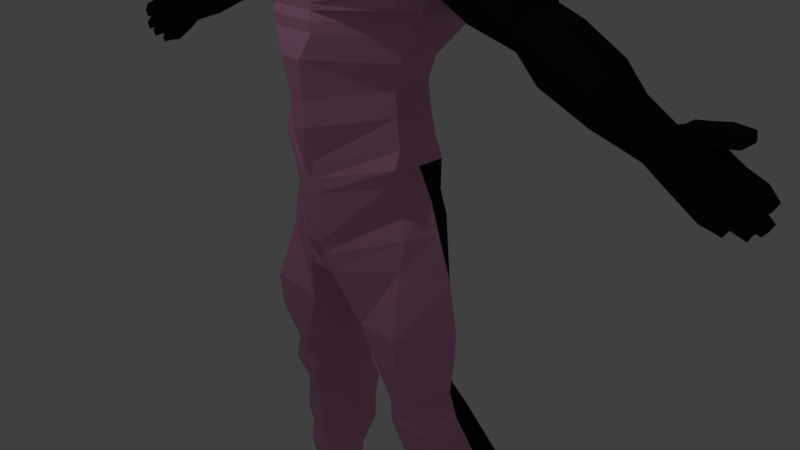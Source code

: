# Source: Lik.blend  (saved by Blender 2.77.0; exported with 4.5.12 LTS)
import bpy
from mathutils import Matrix  # noqa: F401  (used for matrix-valued properties, if any)

bpy.ops.wm.read_factory_settings(use_empty=True)
scene = bpy.context.scene
scene.name = 'Scene'

# ---- collections
col_collection_1 = bpy.data.collections.new('Collection 1'); scene.collection.children.link(col_collection_1)

# ---- materials (node trees are filled in below, after node groups)
mat_material = bpy.data.materials.new('Material')
mat_material.alpha_threshold = 0.0
mat_material.use_transparent_shadow = False
mat_material.diffuse_color = (1.0, 1.0, 1.0, 1.0)
mat_material.roughness = 0.5
mat_material.line_color = (0.0, 0.0, 0.0, 1.0)
mat_obrub_na_kacigi = bpy.data.materials.new('obrub_na_kacigi')
mat_obrub_na_kacigi.alpha_threshold = 0.0
mat_obrub_na_kacigi.use_transparent_shadow = False
mat_obrub_na_kacigi.diffuse_color = (0.02365, 0.02365, 0.02365, 1.0)
mat_obrub_na_kacigi.roughness = 0.5
mat_kaciga_staklo = bpy.data.materials.new('Kaciga_staklo')
mat_kaciga_staklo.alpha_threshold = 0.0
mat_kaciga_staklo.use_transparent_shadow = False
mat_kaciga_staklo.diffuse_color = (0.8, 0.05624, 0.08396, 1.0)
mat_kaciga_staklo.specular_color = (0.8941, 0.9004, 1.0)
mat_kaciga_staklo.roughness = 0.5
mat_kaciga = bpy.data.materials.new('Kaciga')
mat_kaciga.alpha_threshold = 0.0
mat_kaciga.use_transparent_shadow = False
mat_kaciga.diffuse_color = (0.01341, 0.01341, 0.01341, 1.0)
mat_kaciga.roughness = 0.5
mat_tjelo = bpy.data.materials.new('TJelo')
mat_tjelo.alpha_threshold = 0.0
mat_tjelo.use_transparent_shadow = False
mat_tjelo.diffuse_color = (0.8, 0.3647, 0.6009, 1.0)
mat_tjelo.roughness = 0.5

# ---- material node trees

# ---- world
world_world = bpy.data.worlds.new('World'); scene.world = world_world
world_world.color = (0.05088, 0.05088, 0.05088)
world_world.use_sun_shadow = False
world_world.sun_shadow_jitter_overblur = 0.0
world_world.cycles.sampling_method = 'MANUAL'

# ---- cameras
cam_camera = bpy.data.cameras.new('Camera')
cam_camera.clip_end = 100.0
cam_camera.lens = 35.0
cam_camera.sensor_width = 32.0
cam_camera.sensor_height = 18.0
cam_camera.ortho_scale = 7.314
cam_camera.dof.focus_distance = 0.0
cam_camera.dof.aperture_fstop = 128.0

# ---- lights
light_lamp = bpy.data.lights.new('Lamp', 'POINT')
light_lamp.transmission_factor = 0.0
light_lamp.cutoff_distance = 30.0
light_lamp.energy = 100.0
light_lamp.shadow_buffer_clip_start = 1.001
light_lamp.shadow_soft_size = 0.1
light_lamp.shadow_maximum_resolution = 0.006
light_lamp.use_absolute_resolution = True

# ---- meshes
me_cube = bpy.data.meshes.new('Cube')
me_cube.from_pydata([(0.5657, -0.01314, 2.631), (0.2918, 0.4721, 2.649), (0.5851, -0.3471, 2.725), (0.6423, -0.01226, 2.809), (0.3321, 0.5176, 2.782), (0.6931, 0.008465, 3.016), (0.357, 0.5659, 2.991), (0.4015, -0.8547, 2.204), (0.362, 0.6252, 3.216), (0.7075, 0.06392, 3.238), (0.3411, 0.5631, 3.592), (0.6645, 0.02997, 3.622), (0.612, -0.008062, 3.802), (0.3148, 0.4834, 3.772), (0.528, -0.03793, 3.957), (0.2728, 0.3918, 3.926), (0.4101, -0.08785, 4.087), (0.2138, 0.2735, 4.054), (0.6983, 0.07775, 3.427), (0.3578, 0.628, 3.4), (0.203, -1.033, 1.91), (0.256, 0.4398, 2.538), (0.491, 0.001134, 2.459), (0.0266, -0.1762, 4.27), (0.09992, -0.1758, 4.254), (0.2479, -0.1461, 4.191), (0.05155, -0.1162, 4.248), (0.1297, 0.07229, 4.17), (0.4126, 0.07797, 2.388), (0.2254, 0.4382, 2.438), (0.1413, -0.7077, 1.969), (0.3285, -0.3531, 2.186), (0.438, -0.553, 2.186), (0.3481, 0.5365, 2.87), (0.2597, -0.1592, 2.315), (0.102, -0.4282, 2.186), (0.2101, 0.4373, 2.387), (0.3608, 0.6382, 3.306), (0.385, 0.2693, 2.438), (0.3925, -0.2084, 4.091), (0.3121, 0.4993, 2.713), (0.3609, 0.5981, 3.116), (0.5757, 0.2903, 2.79), (0.2975, 0.4422, 3.852), (0.6196, 0.3205, 3.001), (0.3281, 0.5216, 3.685), (0.6294, 0.3784, 3.228), (0.1776, 0.1915, 4.112), (0.09675, -0.1919, 4.255), (0.5925, 0.317, 3.61), (0.2364, -0.205, 4.194), (0.2438, 0.3348, 3.993), (0.5465, 0.2467, 3.792), (0.473, 0.1675, 3.947), (0.3698, 0.06279, 4.076), (0.6218, 0.3854, 3.415), (0.3516, 0.6009, 3.496), (0.5062, 0.2564, 2.649), (0.3633, -0.8209, 2.03), (0.2254, -1.088, 2.084), (0.2726, 0.4482, 2.59), (0.08942, -0.1529, 4.252), (0.03305, -0.1565, 4.264), (0.2241, -0.06211, 4.184), (0.08335, -0.04377, 4.218), (0.4428, 0.2401, 2.528), (0.2588, -0.556, 2.069), (0.3903, -0.5, 2.122), (0.2408, 0.4391, 2.488), (0.1764, -0.9289, 1.846), (0.3677, 0.1442, 2.389), (0.6727, -0.004784, 2.899), (0.6055, -0.01477, 2.726), (0.7044, 0.0304, 3.137), (0.7047, 0.08704, 3.331), (0.6386, 0.009325, 3.715), (0.5775, -0.02341, 3.883), (0.47, -0.05746, 4.025), (0.3391, -0.1203, 4.142), (0.6857, 0.05306, 3.525), (0.5264, -0.007723, 2.537), (0.05823, -0.1795, 4.266), (0.1603, -0.1648, 4.23), (0.4547, 0.02563, 2.406), (0.3725, -0.1311, 2.3), (0.4672, -0.2667, 2.341), (0.6809, -0.2623, 3.438), (0.5944, -0.2719, 3.808), (0.3546, 0.2907, 2.402), (0.1925, -0.305, 2.259), (0.6034, 0.3027, 2.879), (0.5416, 0.277, 2.718), (0.6273, 0.3452, 3.127), (0.6272, 0.3989, 3.319), (0.5698, 0.2805, 3.704), (0.5163, 0.2107, 3.873), (0.4223, 0.118, 4.015), (0.3068, 0.002541, 4.132), (0.611, 0.353, 3.513), (0.4723, 0.2402, 2.585), (0.06053, -0.1653, 4.262), (0.1443, -0.1182, 4.226), (0.4146, 0.2513, 2.479), (0.3181, -0.7477, 1.964), (0.3145, -0.004834, 2.358), (0.4524, -0.2123, 4.03), (0.323, -0.2101, 4.146), (0.5052, -0.2838, 2.452), (0.4252, -0.2281, 2.282), (0.226, -0.4194, 4.198), (0.2613, -0.367, 4.197), (0.1839, -0.3407, 4.233), (0.2949, -0.4942, 4.151), (0.1332, -0.2716, 4.255), (0.1163, -0.3073, 4.257), (0.13, -0.3299, 4.256), (0.06683, -0.2943, 4.268), (0.09201, -0.3104, 4.267), (0.06261, -0.2653, 4.27), (0.6126, -1.003, 3.361), (0.06218, -0.3, 4.271), (0.7174, -0.3421, 3.438), (0.3594, -0.2899, 4.146), (0.7, -0.5616, 3.449), (0.4289, -0.2882, 4.091), (0.4113, -0.4227, 4.096), (0.5468, -0.3137, 3.962), (0.5292, -0.4942, 3.966), (0.6308, -0.3516, 3.808), (0.6132, -0.561, 3.814), (0.6871, -0.5658, 3.545), (0.6834, -0.3572, 3.631), (0.5761, -0.9429, 3.645), (0.4712, -0.4568, 4.035), (0.6658, -0.5675, 3.64), (0.7274, -0.3642, 3.246), (0.7108, -0.5533, 3.255), (0.5534, -0.9043, 3.734), (0.7082, -0.4181, 3.031), (0.6859, -0.5696, 3.039), (0.4566, -0.7101, 3.968), (0.6557, -0.4366, 2.826), (0.6301, -0.5878, 2.825), (0.5156, -0.6561, 2.334), (0.5822, -0.3964, 2.59), (0.5948, -0.972, 3.551), (0.5581, -0.5235, 2.522), (0.3339, -1.331, 2.897), (0.4888, -0.292, 4.03), (0.6847, -0.4318, 2.919), (0.6585, -0.5827, 2.926), (0.3632, -1.249, 3.367), (0.438, -0.9344, 2.204), (0.4765, -1.008, 2.423), (0.6215, -0.4268, 2.725), (0.02617, -0.1856, 4.27), (0.4059, -0.621, 4.037), (0.5976, -0.5645, 2.701), (0.3043, -1.303, 2.512), (0.7234, -0.3956, 3.145), (0.7056, -0.5638, 3.152), (0.3621, -1.294, 3.173), (0.5104, -0.234, 3.962), (0.5115, -1.079, 2.636), (0.539, -1.104, 2.793), (0.7241, -0.3408, 3.341), (0.6469, -0.2775, 3.631), (0.7071, -0.549, 3.351), (0.2988, -0.9988, 3.89), (0.6909, -0.2845, 3.246), (0.6717, -0.3383, 3.031), (0.5638, -1.099, 2.92), (0.5906, -1.081, 3.044), (0.6193, -0.3569, 2.826), (0.6575, -0.3566, 3.723), (0.4792, -0.5764, 2.334), (0.5458, -0.3167, 2.59), (0.6399, -0.569, 3.73), (0.6482, -0.352, 2.919), (0.3294, -1.116, 3.732), (0.3535, -0.5552, 4.097), (0.6876, -0.2611, 3.341), (0.245, -0.8341, 4.032), (0.6108, -1.054, 3.16), (0.621, -0.2769, 3.723), (0.6161, -1.027, 3.264), (0.3434, -0.4064, 4.15), (0.5301, -0.8593, 3.816), (0.5963, -0.3385, 3.887), (0.4999, -0.7978, 3.893), (0.5787, -0.5234, 3.892), (0.1819, -0.6584, 4.147), (0.6682, -0.2729, 3.535), (0.6062, -0.9884, 3.457), (0.0569, -0.1881, 4.267), (0.6869, -0.3158, 3.145), (0.5599, -0.2588, 3.887), (0.1539, -0.1974, 4.231), (0.2728, -0.2847, 4.194), (0.1431, -0.5296, 4.196), (0.107, -0.4079, 4.235), (0.08165, -0.3341, 4.257), (0.3596, -1.227, 3.459), (0.353, -1.2, 3.551), (0.2842, -1.24, 2.293), (0.2151, -0.7535, 4.093), (0.274, -0.9192, 3.963), (0.316, -1.063, 3.813), (0.3423, -1.162, 3.643), (0.3653, -1.271, 3.276), (0.3498, -1.316, 3.048), (0.3198, -1.33, 2.715), (0.2618, -1.168, 2.084), (0.7046, -0.3526, 3.535), (0.5416, -0.3636, 2.452), (0.09188, -0.2906, 4.265), (0.1614, -0.3506, 4.235), (0.09334, -0.2678, 4.267), (0.1903, -0.2771, 4.231), (0.4799, -0.5802, 2.277), (0.5073, -0.2723, 2.43), (0.2495, -0.3575, 4.246), (0.3363, -0.399, 4.196), (0.2681, -0.2732, 4.223), (0.1677, -0.3293, 4.284), (0.1108, -0.3172, 4.308), (0.1243, -0.2597, 4.286), (0.0706, -0.2971, 4.32), (0.03907, -0.2866, 4.324), (0.05165, -0.2533, 4.302), (0.7133, -0.5714, 3.455), (0.7208, -0.5592, 3.352), (0.7257, -0.3323, 3.445), (0.6997, -0.5755, 3.557), (0.4081, -0.417, 4.139), (0.4715, -0.4369, 4.075), (0.4288, -0.2768, 4.117), (0.5328, -0.4942, 4.002), (0.5851, -0.5271, 3.923), (0.5502, -0.3031, 3.984), (0.6216, -0.5671, 3.841), (0.6497, -0.5766, 3.752), (0.6366, -0.3421, 3.826), (0.6771, -0.5764, 3.657), (0.6908, -0.3479, 3.643), (0.7247, -0.5649, 3.25), (0.7193, -0.5771, 3.142), (0.7361, -0.3551, 3.247), (0.6984, -0.5843, 3.022), (0.6694, -0.5984, 2.903), (0.7163, -0.4105, 3.025), (0.6394, -0.6038, 2.796), (0.6051, -0.5795, 2.665), (0.6623, -0.4296, 2.815), (0.5633, -0.5352, 2.475), (0.5184, -0.6645, 2.277), (0.5866, -0.3882, 2.572), (0.6921, -0.4246, 2.91), (0.6271, -0.4195, 2.711), (0.7319, -0.3874, 3.143), (0.7327, -0.331, 3.345), (0.6641, -0.3473, 3.738), (0.6011, -0.3286, 3.907), (0.4905, -0.2807, 4.055), (0.3573, -0.2785, 4.173), (0.3978, -0.8744, 2.14), (0.4363, -0.9587, 2.14), (0.2116, -1.121, 2.012), (0.5448, -0.3544, 2.43), (0.2501, -1.205, 2.012), (0.7127, -0.3432, 3.545), (0.08329, -0.2558, 4.298), (0.1831, -0.2654, 4.262), (0.9226, 0.06258, -0.8065), (0.9226, -0.4297, -0.8065), (1.04, 0.05932, -0.5053), (1.04, -0.4789, -0.5053), (0.9335, -0.4295, -1.126), (0.9335, 0.09196, -1.126), (0.9821, 0.1246, -1.487), (0.9821, -0.4295, -1.487), (0.9872, -0.5188, -1.7), (0.9872, 0.1845, -1.63), (0.9452, 0.2486, -2.171), (0.8568, -0.3113, -2.171), (0.8784, 0.3503, -3.15), (0.9859, -0.4675, -2.998), (0.1034, 0.3995, -0.9783), (0.1034, -1.056, -0.9783), (0.1524, 0.3766, -0.5053), (0.1524, -1.106, -0.5053), (0.1047, -1.056, -1.297), (0.1047, 0.4419, -1.297), (0.1101, 0.5018, -1.641), (0.1101, -0.9377, -1.712), (0.1107, 0.5018, -1.802), (0.1107, -0.9403, -1.933), (0.1198, 0.5954, -2.254), (0.1198, -0.9236, -2.742), (0.1934, 0.4376, -3.15), (0.1934, -0.8537, -3.15), (1.195, 0.3276, -0.2096), (1.195, -0.4165, -0.2096), (0.307, 0.6506, -0.2096), (0.307, -1.043, -0.2096), (1.189, 0.4309, -0.08125), (1.189, -0.4279, -0.08125), (0.3015, 0.7538, -0.08125), (0.3014, -1.055, -0.08125), (1.262, 0.2639, -0.08797), (1.262, -0.2751, -0.08797), (1.19, 0.4703, 0.02626), (1.19, -0.4109, 0.02626), (0.3026, 0.7933, 0.02626), (0.3026, -1.038, 0.02626), (1.308, 0.4703, 0.01954), (1.308, -0.4109, 0.01954), (1.191, 0.5439, 0.09988), (1.191, -0.6501, 0.09988), (0.3034, 0.8669, 0.09988), (0.3034, -1.046, 0.09988), (1.325, 0.5439, 0.1137), (1.325, -0.4186, 0.1137), (1.249, 0.7472, 0.3246), (1.249, -0.7457, 0.3491), (0.3609, 0.9056, 0.3246), (0.3609, -1.07, 0.3491), (1.377, 0.2842, 0.3228), (1.368, 0.8653, 0.7436), (1.368, -0.9267, 0.7436), (0.4798, 0.9792, 0.7436), (0.4798, -1.082, 0.7436), (1.522, 0.5673, 0.7369), (1.522, -0.6621, 0.7369), (2.163, 0.3021, 0.7705), (2.163, -0.4715, 0.8549), (1.276, 0.8549, 1.052), (1.276, -0.8366, 1.052), (0.388, 1.074, 1.052), (0.388, -0.9366, 1.052), (1.43, 0.6886, 1.045), (1.43, -0.6719, 1.045), (1.928, 0.2747, 1.052), (1.928, -0.3498, 1.052), (1.058, 0.932, 1.322), (1.036, -0.7552, 1.302), (1.19, 0.7701, 1.31), (1.19, -0.7552, 1.295), (1.688, 0.3253, 1.317), (1.688, -0.2081, 1.302), (0.5869, 0.8894, 1.505), (0.5869, -0.5694, 1.505), (0.7415, 0.745, 1.499), (0.7415, -0.5694, 1.499), (1.239, 0.3737, 1.505), (1.239, -0.2294, 1.505), (0.2529, 0.8565, 1.631), (0.2529, -0.5331, 1.632), (0.4074, 0.8565, 1.624), (0.4074, -0.5331, 1.626), (0.9047, 0.5142, 1.631), (0.7663, -0.1757, 1.632), (0.1739, 0.7073, 1.767), (0.1858, -0.44, 1.811), (0.3284, 0.7073, 1.76), (0.2842, -0.4262, 1.794), (0.6413, 0.3645, 1.767), (0.4681, -0.1954, 1.801), (-0.0004168, 0.5424, 1.89), (0.2071, 0.3848, 1.874), (0.3892, 0.08688, 1.879), (0.2748, -0.2669, 1.845), (0.319, 0.2041, 2.351), (0.1873, -0.218, 2.243), (1.006, -0.4006, -2.602), (0.9559, 0.3416, -2.52), (0.1365, 0.6406, -2.616), (0.1365, -0.8918, -2.939), (1.005, 0.1978, -1.748), (1.005, -0.4426, -1.781), (0.1127, -0.9518, -2.114), (0.1127, 0.5264, -1.92), (1.435, -0.4735, 0.3372), (0.9596, -0.1224, -1.764), (0.9872, -0.1671, -1.665), (1.109, -0.07012, -2.171), (1.371, -0.01942, -3.15), (0.1934, -0.05298, -3.15), (1.228, -0.0656, -2.561), (1.661, 0.6569, -8.713), (1.668, -0.1346, -8.744), (1.325, 0.7248, -8.72), (1.371, -0.1683, -8.747), (1.735, 0.4598, -8.713), (1.109, 0.4262, -8.72), (0.8741, 0.6465, -5.375), (0.7432, 0.2024, -5.593), (0.9251, -0.3193, -5.849), (1.281, -0.2029, -5.787), (1.474, 0.2378, -5.566), (1.12, 0.6102, -5.388), (0.6788, -0.03039, -5.113), (1.265, -0.415, -5.298), (1.506, 0.002368, -5.093), (1.097, 0.3506, -4.922), (0.7764, 0.3943, -4.904), (0.7896, -0.4535, -5.278), (1.665, 0.6289, -9.392), (1.697, -1.016, -9.453), (1.329, 0.6968, -9.399), (1.406, -1.038, -9.447), (1.802, -0.02098, -9.398), (1.102, -0.05397, -9.399), (1.365, -0.3795, -8.902), (1.426, -0.7498, -9.032), (1.406, -0.884, -9.127), (1.398, -0.9952, -9.243), (1.403, -1.049, -9.345), (1.695, -1.025, -9.353), (1.689, -0.9668, -9.253), (1.667, -0.8562, -9.137), (1.631, -0.7228, -9.039), (1.662, -0.3427, -8.904), (1.8, 0.06382, -9.284), (1.8, 0.144, -9.168), (1.796, 0.2208, -9.053), (1.763, 0.3, -8.94), (1.73, 0.3799, -8.826), (1.13, 0.3464, -8.833), (1.102, 0.2665, -8.946), (1.073, 0.1866, -9.06), (1.08, 0.1068, -9.173), (1.081, 0.02708, -9.286), (1.326, 0.7381, -8.833), (1.326, 0.7594, -8.946), (1.327, 0.7653, -9.06), (1.328, 0.7679, -9.173), (1.328, 0.7497, -9.286), (1.662, 0.6702, -8.826), (1.663, 0.6915, -8.94), (1.663, 0.6974, -9.053), (1.664, 0.7, -9.166), (1.665, 0.6818, -9.279), (1.29, 0.7095, -8.433), (1.347, -0.04772, -8.469), (1.133, 0.4057, -8.448), (1.641, -0.0117, -8.46), (1.74, 0.4388, -8.44), (1.614, 0.6601, -8.427), (1.056, 0.3304, -7.646), (1.574, 0.06058, -7.704), (1.733, 0.3616, -7.634), (1.501, 0.7205, -7.575), (1.223, 0.7173, -7.575), (1.288, 0.005658, -7.728), (0.9085, 0.2932, -7.159), (1.615, 0.0002525, -7.268), (1.811, 0.3256, -7.134), (1.19, -0.06371, -7.309), (0.7787, 0.2355, -5.999), (1.514, -0.0676, -6.208), (1.721, 0.2688, -5.974), (0.9757, 0.7667, -5.809), (1.052, -0.1625, -6.277), (1.277, 0.7106, -8.331), (1.338, -0.0446, -8.377), (1.12, 0.3984, -8.351), (1.631, -0.007388, -8.366), (1.746, 0.4314, -8.343), (1.597, 0.6459, -8.326), (1.493, 0.8979, -7.033), (1.098, 0.8997, -7.031), (1.33, 0.7434, -5.821), (1.041, 0.945, -6.21), (1.075, 0.9019, -6.593), (1.119, -0.1475, -6.619), (1.153, -0.06934, -6.91), (0.8752, 0.2772, -6.739), (0.8408, 0.2485, -6.398), (1.545, -0.003187, -6.865), (1.545, -0.06776, -6.563), (1.826, 0.3066, -6.721), (1.813, 0.2799, -6.376), (1.418, 0.8942, -6.599), (1.391, 0.9301, -6.218), (0.5834, -0.03275, -4.759), (1.134, -0.4319, -4.909), (1.383, 0.0006051, -4.743), (0.9522, 0.3578, -4.604), (0.6627, 0.4109, -4.59), (0.8589, -0.5277, -4.863), (0.4679, -0.03803, -4.258), (1.107, -0.6869, -4.213), (1.453, -0.002143, -4.246), (0.9696, 0.3856, -4.143), (0.5265, 0.454, -4.133), (0.6253, -0.5933, -4.327), (0.3332, -0.04213, -3.852), (1.11, -0.713, -3.773), (1.475, -0.00422, -3.844), (0.9488, 0.4082, -3.774), (0.3734, 0.4897, -3.766), (0.465, -0.6415, -3.875), (-0.00214, 4.043, 9.391), (-0.0266, -0.1762, 4.27), (-0.05155, -0.1162, 4.248), (0.0, 0.5171, 2.425), (0.0, -0.7708, 1.924), (0.0, 0.6123, 2.781), (0.0, 0.672, 2.987), (0.0, 0.7316, 3.21), (0.0, 0.676, 3.581), (0.0, 0.5972, 3.76), (0.0, 0.5087, 3.912), (0.0, 0.3939, 4.04), (0.0, 0.7331, 3.391), (0.0, 0.5665, 2.645), (-0.03305, -0.1565, 4.264), (0.0, -0.1728, 4.27), (-0.08335, -0.04377, 4.218), (0.0, -0.09439, 4.246), (0.0, 0.1521, 4.161), (0.0, 0.5299, 2.527), (0.0, -1.126, 1.858), (-0.05823, -0.1795, 4.266), (-0.06053, -0.1653, 4.262), (0.0, 0.5106, 2.373), (0.0, -0.4841, 2.145), (0.0, 0.635, 2.867), (0.0, 0.5931, 2.712), (0.0, 0.709, 3.111), (0.0, 0.7397, 3.298), (0.0, 0.6347, 3.673), (0.0, 0.5573, 3.839), (0.0, 0.4535, 3.979), (0.0, 0.3026, 4.099), (0.0, 0.7119, 3.486), (0.0, 0.5422, 2.582), (0.0, -0.1472, 4.263), (0.0, 0.0004396, 4.213), (0.0, 0.5235, 2.476), (0.0, -1.003, 1.797), (0.0, -0.7529, 4.144), (-0.06261, -0.2653, 4.27), (0.0, -0.2943, 4.271), (0.0, -1.094, 3.887), (0.0, -1.33, 3.459), (-0.02617, -0.1856, 4.27), (0.0, -1.394, 2.435), (0.0, -1.421, 2.665), (0.0, -1.426, 2.881), (0.0, -1.415, 3.049), (0.0, -0.8656, 4.089), (0.0, -0.9503, 4.028), (0.0, -1.396, 3.18), (0.0, -1.376, 3.282), (0.0, -1.155, 3.811), (0.0, -1.21, 3.729), (0.0, -1.194, 2.026), (0.0, -1.026, 3.96), (0.0, -1.298, 3.549), (0.0, -1.355, 3.37), (-0.0569, -0.1881, 4.267), (0.0, -0.1847, 4.27), (0.0, -0.5932, 4.195), (0.0, -0.3493, 4.257), (0.0, -1.258, 3.641), (0.0, -1.341, 2.22), (0.0, -1.273, 2.026), (0.0, -0.3006, 4.268), (0.0, -0.4407, 4.235), (0.0, -0.2644, 4.27), (-0.05165, -0.2533, 4.302), (0.0, -0.281, 4.324), (0.0, -1.233, 1.951), (0.0, -1.317, 1.951), (-0.08329, -0.2558, 4.298), (0.0, -0.2524, 4.302), (0.0, 0.3995, -1.0), (0.0, -1.056, -1.0), (0.0, 0.3766, -0.5053), (0.0, -1.106, -0.5053), (0.0, 0.4419, -1.319), (0.0, -1.056, -1.319), (0.0, 0.5018, -1.661), (0.0, -1.002, -1.703), (0.0, 0.5018, -1.824), (0.0, -0.9403, -1.955), (0.0, 0.5954, -2.276), (0.0, -0.9236, -2.764), (0.0, 0.4376, -3.063), (0.0, -0.8537, -3.148), (0.0, 0.6506, -0.2096), (0.0, -1.043, -0.2096), (0.0, 0.7538, -0.08125), (0.0, -1.055, -0.08125), (0.0, 0.7933, 0.02626), (0.0, -1.038, 0.02626), (0.0, 0.8669, 0.09988), (0.0, -1.046, 0.09988), (0.0, 0.9056, 0.3246), (0.0, -1.07, 0.3491), (0.0, 0.9792, 0.7436), (0.0, -1.082, 0.7436), (0.0, 1.074, 1.052), (0.0, -0.9366, 1.052), (0.0, 1.066, 1.317), (0.0, -0.7552, 1.302), (0.0, 1.045, 1.383), (0.0, -0.6578, 1.391), (0.0, 0.9887, 1.505), (0.0, -0.5694, 1.505), (0.0, 0.8565, 1.631), (0.0, -0.5331, 1.632), (0.0, 0.7073, 1.767), (0.0, -0.44, 1.811), (0.0, 0.5428, 1.89), (0.0, 0.4139, 2.392), (0.0, -0.4286, 2.162), (0.0, 0.6406, -2.633), (0.0, -0.7977, -2.956), (0.0, 0.5264, -1.941), (0.0, -0.9518, -2.136), (0.0, -0.05298, -3.103), (0.00214, 4.043, 9.391), (0.0, 0.4807, 2.01), (0.0, -0.4371, 1.864), (0.2311, -0.2424, 1.927), (0.1036, 0.3993, 2.016), (0.3541, 0.1455, 1.998), (0.09292, -0.4343, 1.87), (2.398, -0.2728, -0.1562), (2.02, 0.3021, 0.828), (3.78, -0.1661, -0.895), (1.522, 0.6915, 0.7369), (2.02, 0.1912, 0.7436), (1.435, -0.6279, 0.3372), (3.95, -0.2221, -0.5423), (3.95, 0.02989, -0.5421), (3.865, -0.3038, -0.7074), (3.865, 0.1185, -0.7072), (3.757, 0.02728, -0.9175), (2.581, -0.3215, 0.2739), (2.371, 0.1153, -0.1844), (2.581, 0.09103, 0.2739), (2.462, 0.2544, 0.08282), (2.462, -0.4504, 0.08282), (2.887, -0.2989, 0.1731), (3.368, -0.2763, -0.09169), (2.619, 0.09452, -0.4701), (3.212, 0.06976, -0.7383), (2.887, 0.07963, 0.1731), (3.368, 0.06821, -0.09169), (3.236, -0.2107, -0.714), (2.645, -0.2434, -0.4439), (3.321, 0.1949, -0.3546), (2.791, 0.2259, -0.05832), (3.321, -0.3858, -0.3546), (2.791, -0.4194, -0.05832), (3.621, -0.2485, -0.3543), (3.488, 0.04426, -0.8284), (3.621, 0.04884, -0.3543), (3.512, -0.1847, -0.8051), (3.595, 0.1523, -0.532), (3.595, -0.3401, -0.532), (1.871, -0.3734, 0.03266), (1.991, 0.4546, 0.4108), (1.991, -0.5566, 0.4108), (2.332, -0.3967, 0.6612), (1.829, 0.2868, 0.01139), (2.332, 0.228, 0.6612), (4.356, -0.1443, -1.29), (4.621, -0.177, -0.7251), (4.621, -0.00294, -0.7251), (4.486, -0.194, -1.009), (4.486, 0.0181, -1.009), (4.319, 0.005169, -1.296), (3.958, -0.1594, -1.021), (4.057, -0.27, -0.8004), (3.93, 0.02046, -1.048), (4.379, -0.2082, -0.5965), (4.379, 0.01977, -0.5963), (4.056, 0.08753, -0.8003), (4.106, -0.2221, -0.4575), (4.106, 0.0298, -0.4573), (4.256, -0.2083, -0.4309), (4.256, 0.01968, -0.4308), (4.015, 0.02988, -0.52), (4.279, 0.01975, -0.5843), (4.279, -0.2082, -0.5845), (4.015, -0.2221, -0.5202), (4.644, -0.2079, -0.4066), (4.644, 0.01999, -0.4065), (4.645, 0.02007, -0.5216), (4.645, -0.2079, -0.5217), (4.44, -0.2081, -0.3931), (4.44, 0.01984, -0.3929), (4.418, 0.01991, -0.5673), (4.418, -0.208, -0.5674), (4.644, -0.2079, -0.4066), (4.644, 0.01999, -0.4065), (4.645, 0.02007, -0.5216), (4.645, -0.2079, -0.5217), (4.687, -0.1414, -0.4398), (4.687, -0.04645, -0.4398), (4.687, -0.04642, -0.4877), (4.687, -0.1414, -0.4878), (4.554, 0.007582, -0.8807), (4.554, -0.1855, -0.8807), (4.402, 0.01164, -1.148), (4.421, -0.1692, -1.157), (4.834, -0.177, -0.8127), (4.834, -0.00294, -0.8127), (4.766, 0.007582, -0.9412), (4.766, -0.1855, -0.9412), (4.719, -0.194, -1.132), (4.719, 0.0181, -1.132), (4.787, 0.007582, -1.003), (4.787, -0.1855, -1.003), (4.666, -0.1729, -1.117), (4.666, -0.001312, -1.117), (4.599, -0.006542, -1.224), (4.614, -0.1527, -1.237), (4.463, -0.1248, -1.322), (4.436, -0.01688, -1.318), (4.496, -0.01221, -1.242), (4.509, -0.1427, -1.229), (4.566, -0.1088, -1.357), (4.548, -0.03494, -1.345), (4.589, -0.03174, -1.306), (4.598, -0.1211, -1.298), (4.831, -0.1459, -1.224), (4.831, -0.02607, -1.224), (4.784, -0.02973, -1.29), (4.794, -0.1318, -1.307), (4.908, -0.1591, -1.208), (4.908, -0.01719, -1.208), (4.953, -0.02422, -1.122), (4.953, -0.1534, -1.122), (4.96, -0.1527, -0.928), (4.96, -0.02701, -0.928), (4.911, -0.01941, -1.021), (4.911, -0.1588, -1.021)], [(576, 572), (632, 634), (632, 635), (332, 634)], [(0, 176, 107, 80), (0, 80, 99, 57), (0, 57, 91, 72), (0, 72, 2, 176), (1, 57, 99, 60), (1, 60, 537, 516), (1, 516, 529, 40), (1, 40, 91, 57), (3, 173, 2, 72), (3, 72, 91, 42), (3, 42, 90, 71), (3, 71, 178, 173), (4, 42, 91, 40), (4, 40, 529, 508), (4, 508, 528, 33), (4, 33, 90, 42), (5, 170, 178, 71), (5, 71, 90, 44), (5, 44, 92, 73), (5, 73, 195, 170), (6, 44, 90, 33), (6, 33, 528, 509), (6, 509, 530, 41), (6, 41, 92, 44), (8, 46, 92, 41), (8, 41, 530, 510), (8, 510, 531, 37), (8, 37, 93, 46), (9, 169, 195, 73), (9, 73, 92, 46), (9, 46, 93, 74), (9, 74, 181, 169), (10, 49, 98, 56), (10, 56, 536, 511), (10, 511, 532, 45), (10, 45, 94, 49), (11, 166, 192, 79), (11, 79, 98, 49), (11, 49, 94, 75), (11, 75, 184, 166), (12, 87, 184, 75), (12, 75, 94, 52), (12, 52, 95, 76), (12, 76, 196, 87), (13, 52, 94, 45), (13, 45, 532, 512), (13, 512, 533, 43), (13, 43, 95, 52), (14, 162, 196, 76), (14, 76, 95, 53), (14, 53, 96, 77), (14, 77, 105, 162), (15, 53, 95, 43), (15, 43, 533, 513), (15, 513, 534, 51), (15, 51, 96, 53), (16, 39, 105, 77), (16, 77, 96, 54), (16, 54, 97, 78), (16, 78, 106, 39), (17, 54, 96, 51), (17, 51, 534, 514), (17, 514, 535, 47), (17, 47, 97, 54), (18, 86, 181, 74), (18, 74, 93, 55), (18, 55, 98, 79), (18, 79, 192, 86), (19, 55, 93, 37), (19, 37, 531, 515), (19, 515, 536, 56), (19, 56, 98, 55), (20, 523, 541, 69), (20, 69, 103, 58), (20, 58, 7, 59), (20, 59, 558, 523), (21, 65, 102, 68), (21, 68, 540, 522), (21, 522, 537, 60), (21, 60, 99, 65), (22, 85, 108, 83), (22, 83, 102, 65), (22, 65, 99, 80), (22, 80, 107, 85), (23, 518, 563, 155), (23, 155, 194, 81), (23, 81, 100, 62), (23, 62, 538, 518), (24, 48, 197, 82), (24, 82, 101, 61), (24, 61, 100, 81), (24, 81, 194, 48), (25, 50, 106, 78), (25, 78, 97, 63), (25, 63, 101, 82), (25, 82, 197, 50), (26, 61, 101, 64), (26, 64, 539, 520), (26, 520, 538, 62), (26, 62, 100, 61), (27, 63, 97, 47), (27, 47, 535, 521), (27, 521, 539, 64), (27, 64, 101, 63), (28, 84, 104, 70), (28, 70, 88, 38), (28, 38, 102, 83), (28, 83, 108, 84), (29, 38, 88, 36), (29, 36, 526, 506), (29, 506, 540, 68), (29, 68, 102, 38), (30, 507, 527, 35), (30, 35, 89, 66), (30, 66, 103, 69), (30, 69, 541, 507), (31, 66, 89, 34), (31, 34, 104, 84), (31, 84, 108, 67), (31, 67, 103, 66), (32, 58, 103, 67), (32, 67, 108, 85), (32, 85, 107, 175), (32, 175, 7, 58), (217, 118, 229, 271), (204, 567, 568, 212), (204, 212, 152, 153), (204, 153, 163, 158), (204, 158, 548, 567), (211, 549, 548, 158), (211, 158, 163, 164), (211, 164, 171, 147), (211, 147, 550, 549), (210, 551, 550, 147), (210, 147, 171, 172), (210, 172, 183, 161), (210, 161, 554, 551), (209, 555, 554, 161), (209, 161, 183, 185), (209, 185, 119, 151), (209, 151, 561, 555), (208, 566, 560, 203), (208, 203, 145, 132), (208, 132, 137, 179), (208, 179, 557, 566), (207, 556, 557, 179), (207, 179, 137, 187), (207, 187, 189, 168), (207, 168, 545, 556), (206, 559, 545, 168), (206, 168, 189, 140), (206, 140, 156, 182), (206, 182, 553, 559), (205, 552, 553, 182), (205, 182, 156, 180), (205, 180, 112, 191), (205, 191, 542, 552), (202, 546, 561, 151), (202, 151, 119, 193), (202, 193, 145, 203), (202, 203, 560, 546), (201, 565, 570, 200), (201, 200, 216, 114), (201, 114, 215, 116), (201, 116, 569, 565), (199, 564, 542, 191), (199, 191, 112, 109), (199, 109, 216, 200), (199, 200, 570, 564), (110, 109, 112, 186), (544, 120, 228, 573), (113, 217, 271, 226), (110, 111, 216, 109), (115, 114, 216, 111), (139, 150, 249, 248), (218, 113, 226, 272), (115, 117, 215, 114), (120, 544, 569, 116), (120, 116, 215, 117), (120, 117, 227, 228), (198, 218, 272, 223), (123, 193, 119, 167), (167, 136, 245, 231), (122, 198, 223, 264), (123, 130, 145, 193), (125, 180, 156, 133), (117, 115, 225, 227), (136, 160, 246, 245), (125, 186, 112, 180), (176, 2, 154, 144), (107, 176, 144, 214), (173, 178, 149, 141), (2, 173, 141, 154), (170, 195, 159, 138), (178, 170, 138, 149), (169, 181, 165, 135), (195, 169, 135, 159), (166, 184, 174, 131), (192, 166, 131, 213), (87, 196, 188, 128), (184, 87, 128, 174), (162, 105, 148, 126), (196, 162, 126, 188), (39, 106, 122, 124), (105, 39, 124, 148), (115, 111, 224, 225), (86, 192, 213, 121), (144, 154, 258, 256), (181, 86, 121, 165), (177, 134, 243, 241), (155, 563, 571, 118), (214, 144, 256, 268), (194, 155, 118, 217), (48, 194, 217, 113), (197, 48, 113, 218), (50, 197, 218, 198), (106, 50, 198, 122), (127, 140, 189, 190), (111, 110, 221, 224), (141, 149, 257, 253), (127, 133, 156, 140), (129, 187, 137, 177), (134, 130, 233, 243), (154, 141, 253, 258), (129, 190, 189, 187), (134, 132, 145, 130), (110, 186, 222, 221), (134, 177, 137, 132), (136, 185, 183, 160), (138, 159, 259, 250), (136, 167, 119, 185), (139, 172, 171, 150), (190, 129, 240, 238), (139, 160, 183, 172), (142, 164, 163, 157), (149, 138, 250, 257), (135, 165, 260, 247), (142, 150, 171, 164), (146, 153, 152, 143), (129, 177, 241, 240), (159, 135, 247, 259), (146, 157, 163, 153), (221, 222, 264, 223), (221, 223, 272, 224), (225, 224, 272, 226), (225, 226, 271, 227), (228, 227, 271, 229), (228, 229, 577, 573), (230, 231, 260, 232), (230, 232, 270, 233), (234, 235, 263, 236), (234, 236, 264, 222), (265, 219, 255, 266), (219, 220, 268, 255), (574, 267, 269, 575), (267, 265, 266, 269), (237, 238, 262, 239), (237, 239, 263, 235), (240, 241, 261, 242), (240, 242, 262, 238), (243, 233, 270, 244), (243, 244, 261, 241), (245, 246, 259, 247), (245, 247, 260, 231), (248, 249, 257, 250), (248, 250, 259, 246), (251, 252, 258, 253), (251, 253, 257, 249), (254, 255, 268, 256), (254, 256, 258, 252), (152, 212, 269, 266), (160, 139, 248, 246), (59, 7, 265, 267), (123, 167, 231, 230), (118, 571, 577, 229), (212, 568, 575, 269), (558, 59, 267, 574), (165, 121, 232, 260), (142, 157, 252, 251), (130, 123, 230, 233), (121, 213, 270, 232), (143, 152, 266, 255), (7, 175, 219, 265), (148, 124, 236, 263), (175, 107, 220, 219), (150, 142, 251, 249), (125, 133, 235, 234), (124, 122, 264, 236), (188, 126, 239, 262), (146, 143, 255, 254), (186, 125, 234, 222), (126, 148, 263, 239), (174, 128, 242, 261), (157, 146, 254, 252), (127, 190, 238, 237), (128, 188, 262, 242), (213, 131, 244, 270), (107, 214, 268, 220), (133, 127, 237, 235), (131, 174, 261, 244), (273, 275, 276, 274), (289, 287, 578, 580), (288, 290, 581, 579), (276, 275, 301, 302), (288, 579, 583, 291), (287, 273, 278, 292), (273, 274, 277, 278), (294, 585, 587, 296), (277, 280, 279, 278), (291, 583, 585, 294), (292, 278, 279, 293), (279, 280, 281, 282), (293, 279, 282, 295), (381, 378, 283, 297), (383, 384, 281, 379), (377, 620, 591, 300), (383, 385, 283, 378), (380, 622, 589, 298), (387, 300, 591, 623), (388, 374, 286, 386), (376, 375, 285, 299), (619, 376, 299, 590), (379, 380, 298, 284), (374, 377, 300, 286), (621, 381, 297, 588), (584, 293, 295, 586), (582, 292, 293, 584), (277, 291, 294, 280), (280, 294, 296, 281), (578, 287, 292, 582), (274, 288, 291, 277), (581, 290, 304, 593), (274, 276, 290, 288), (275, 273, 287, 289), (301, 303, 307, 305), (303, 592, 594, 307), (275, 289, 303, 301), (289, 580, 592, 303), (290, 276, 302, 304), (302, 310, 306), (595, 308, 314, 597), (305, 307, 313, 311), (306, 310, 316, 312), (301, 305, 309), (593, 304, 308, 595), (304, 302, 306, 308), (315, 311, 317, 321), (597, 314, 320, 599), (311, 313, 319, 317), (309, 305, 311, 315), (310, 309, 315, 316), (308, 306, 312, 314), (307, 594, 596, 313), (320, 318, 324, 326), (322, 321, 327, 382), (321, 317, 323, 327), (316, 315, 321, 322), (314, 312, 318, 320), (313, 596, 598, 319), (312, 316, 322, 318), (325, 600, 602, 330), (326, 324, 329, 331), (319, 598, 600, 325), (318, 322, 382, 324), (317, 319, 325, 323), (599, 320, 326, 601), (332, 328, 336, 340), (603, 331, 339, 605), (331, 329, 337, 339), (324, 382, 333, 329), (323, 325, 330, 328), (601, 326, 331, 603), (327, 323, 328, 332), (335, 334, 342, 343), (337, 341, 347, 345), (338, 604, 606, 608), (341, 343, 349, 347), (336, 338, 608, 344), (333, 335, 343, 341), (334, 332, 340, 342), (328, 330, 338, 336), (330, 602, 604, 338), (329, 333, 341, 337), (348, 346, 352, 354), (609, 345, 351, 611), (346, 344, 350, 352), (339, 337, 345, 609), (342, 340, 346, 348), (605, 339, 609, 607), (340, 336, 344, 346), (343, 342, 348, 349), (352, 350, 356, 358), (353, 355, 361, 359), (350, 610, 612, 356), (349, 348, 354, 355), (345, 347, 353, 351), (344, 608, 610, 350), (347, 349, 355, 353), (357, 359, 365, 363), (361, 360, 366, 367), (611, 351, 357, 613), (354, 352, 358, 360), (355, 354, 360, 361), (351, 353, 359, 357), (367, 366, 370, 371), (366, 364, 369, 370), (356, 612, 614, 362), (359, 361, 367, 365), (358, 356, 362, 364), (613, 357, 363, 615), (360, 358, 364, 366), (630, 627, 373, 618), (362, 614, 616, 368), (365, 367, 371, 363), (364, 362, 368, 369), (629, 628, 617, 372), (627, 629, 372, 373), (628, 625, 617), (284, 298, 377, 374), (588, 297, 376, 619), (297, 283, 375, 376), (385, 284, 374, 388), (298, 589, 620, 377), (586, 295, 381, 621), (281, 296, 380, 379), (296, 587, 622, 380), (295, 282, 378, 381), (302, 301, 309, 310), (283, 385, 388, 375), (375, 388, 386, 285), (299, 387, 623, 590), (379, 284, 385, 383), (378, 282, 384, 383), (678, 677, 671, 710, 674), (445, 443, 391, 394), (446, 444, 392, 390), (447, 446, 390, 393), (444, 445, 394, 392), (448, 447, 393, 389), (443, 448, 389, 391), (405, 404, 400, 395), (404, 403, 399, 400), (406, 401, 396, 397), (403, 402, 398, 399), (402, 406, 397, 398), (401, 405, 395, 396), (485, 489, 405, 401), (486, 490, 406, 402), (487, 486, 402, 403), (490, 485, 401, 406), (488, 487, 403, 404), (489, 488, 404, 405), (418, 417, 410, 408), (423, 418, 408, 411), (417, 432, 412, 410), (432, 437, 409, 412), (437, 442, 407, 409), (442, 423, 411, 407), (389, 393, 427, 438), (438, 427, 426, 439), (439, 426, 425, 440), (440, 425, 424, 441), (441, 424, 423, 442), (391, 389, 438, 433), (433, 438, 439, 434), (434, 439, 440, 435), (435, 440, 441, 436), (436, 441, 442, 437), (394, 391, 433, 428), (428, 433, 434, 429), (429, 434, 435, 430), (430, 435, 436, 431), (431, 436, 437, 432), (392, 394, 428, 413), (413, 428, 429, 414), (414, 429, 430, 415), (415, 430, 431, 416), (416, 431, 432, 417), (393, 390, 422, 427), (427, 422, 421, 426), (426, 421, 420, 425), (425, 420, 419, 424), (424, 419, 418, 423), (390, 392, 413, 422), (422, 413, 414, 421), (421, 414, 415, 420), (420, 415, 416, 419), (419, 416, 417, 418), (464, 469, 448, 443), (469, 468, 447, 448), (465, 466, 445, 444), (468, 467, 446, 447), (467, 465, 444, 446), (466, 464, 443, 445), (455, 471, 453, 449), (456, 458, 454, 450), (457, 456, 450, 451), (458, 455, 449, 454), (470, 457, 451, 452), (471, 470, 452, 453), (396, 395, 462, 459), (398, 397, 463, 460), (399, 398, 460, 461), (397, 396, 459, 463), (400, 399, 461, 472), (395, 400, 472, 462), (449, 453, 464, 466), (450, 454, 465, 467), (451, 450, 467, 468), (454, 449, 466, 465), (452, 451, 468, 469), (453, 452, 469, 464), (474, 483, 470, 471), (483, 481, 457, 470), (476, 477, 455, 458), (481, 479, 456, 457), (479, 476, 458, 456), (477, 474, 471, 455), (459, 462, 473, 478), (478, 473, 474, 477), (460, 463, 475, 480), (480, 475, 476, 479), (461, 460, 480, 482), (482, 480, 479, 481), (463, 459, 478, 475), (475, 478, 477, 476), (472, 461, 482, 484), (484, 482, 481, 483), (462, 472, 484, 473), (473, 484, 483, 474), (495, 494, 488, 489), (494, 493, 487, 488), (496, 491, 485, 490), (493, 492, 486, 487), (492, 496, 490, 486), (491, 495, 489, 485), (497, 501, 495, 491), (498, 502, 496, 492), (499, 498, 492, 493), (502, 497, 491, 496), (500, 499, 493, 494), (501, 500, 494, 495), (299, 285, 500, 501), (285, 386, 499, 500), (300, 387, 497, 502), (386, 286, 498, 499), (286, 300, 502, 498), (387, 299, 501, 497), (411, 408, 410, 412, 409, 407), (630, 618, 626), (36, 88, 617, 526), (617, 88, 372), (504, 547, 563, 518), (504, 524, 562, 547), (504, 517, 525, 524), (504, 518, 538, 517), (505, 520, 539, 519), (505, 517, 538, 520), (547, 543, 571, 563), (543, 572, 577, 571), (608, 609, 607, 606), (608, 610, 611, 609), (612, 614, 615, 613), (610, 612, 613, 611), (527, 618, 373, 89, 35), (104, 34, 89, 373, 372), (104, 372, 70), (88, 70, 372), (363, 630, 626, 615), (369, 616, 625, 628), (371, 370, 629, 627), (370, 369, 628, 629), (363, 371, 627, 630), (661, 659, 637, 638), (663, 661, 638, 640), (664, 662, 633, 639), (662, 660, 641, 633), (660, 663, 640, 641), (659, 664, 639, 637), (668, 667, 646, 642), (669, 666, 645, 643), (665, 669, 643, 631), (667, 665, 631, 646), (666, 670, 644, 645), (670, 668, 642, 644), (642, 646, 658, 647), (647, 658, 657, 648), (643, 645, 656, 649), (649, 656, 655, 650), (631, 643, 649, 654), (654, 649, 650, 653), (646, 631, 654, 658), (658, 654, 653, 657), (645, 644, 651, 656), (656, 651, 652, 655), (644, 642, 647, 651), (651, 647, 648, 652), (648, 657, 664, 659), (650, 655, 663, 660), (653, 650, 660, 662), (657, 653, 662, 664), (655, 652, 661, 663), (652, 648, 659, 661), (334, 335, 668, 670), (332, 334, 670, 666), (333, 382, 665, 667), (382, 327, 669, 665), (327, 332, 666, 669), (335, 333, 667, 668), (677, 679, 676, 671), (681, 680, 672, 673), (680, 678, 674, 708, 672), (682, 681, 673, 707, 675), (679, 682, 675, 709, 676), (641, 640, 682, 679), (640, 638, 681, 682), (637, 639, 678, 680), (688, 687, 684, 686), (633, 641, 679, 677), (639, 633, 677, 678), (684, 683, 685, 686), (696, 695, 691, 692), (687, 690, 683, 684), (690, 689, 685, 683), (637, 680, 689, 690), (638, 637, 690, 687), (680, 681, 688, 689), (681, 638, 687, 688), (691, 694, 702, 699), (698, 697, 693, 694), (695, 698, 694, 691), (697, 696, 692, 693), (688, 686, 696, 697), (685, 689, 698, 695), (689, 688, 697, 698), (686, 685, 695, 696), (699, 702, 706, 703), (692, 691, 699, 700), (694, 693, 701, 702), (693, 692, 700, 701), (706, 705, 704, 703), (700, 699, 703, 704), (702, 701, 705, 706), (701, 700, 704, 705), (672, 708, 714, 711), (707, 708, 714, 713), (707, 673, 712, 713), (673, 672, 711, 712), (708, 674, 715, 718), (708, 707, 717, 718), (675, 707, 717, 716), (674, 675, 716, 715), (674, 710, 722, 719), (709, 675, 720, 721), (709, 710, 722, 721), (675, 674, 719, 720), (710, 671, 723, 726), (710, 709, 725, 726), (676, 709, 725, 724), (671, 676, 724, 723), (726, 725, 729, 730), (726, 723, 727, 730), (724, 725, 729, 728), (723, 724, 728, 727), (720, 719, 731, 732), (721, 720, 732, 733), (721, 722, 734, 733), (719, 722, 734, 731), (718, 717, 737, 738), (716, 717, 737, 736), (715, 716, 736, 735), (718, 715, 735, 738), (713, 714, 742, 741), (712, 711, 739, 740), (713, 712, 740, 741), (711, 714, 742, 739), (742, 741, 740, 739), (737, 738, 735, 736), (733, 732, 731, 734), (727, 728, 729, 730)])
me_cube.polygons.foreach_set('use_smooth', [1, 1, 1, 1, 1, 1, 1, 1, 1, 1, 1, 1, 1, 1, 1, 1, 1, 1, 1, 1, 1, 1, 1, 1, 1, 1, 1, 1, 1, 1, 1, 1, 1, 1, 1, 1, 1, 1, 1, 1, 1, 1, 1, 1, 1, 1, 1, 1, 1, 1, 1, 1, 1, 1, 1, 1, 1, 1, 1, 1, 1, 1, 1, 1, 1, 1, 1, 1, 1, 1, 1, 1, 1, 1, 1, 1, 1, 1, 1, 1, 1, 1, 1, 1, 1, 1, 1, 1, 1, 1, 1, 1, 1, 1, 1, 1, 1, 1, 1, 1, 1, 1, 1, 1, 1, 1, 1, 1, 1, 1, 1, 1, 1, 1, 1, 1, 1, 1, 1, 1, 1, 1, 1, 1, 1, 1, 1, 1, 1, 1, 1, 1, 1, 1, 1, 1, 1, 1, 1, 1, 1, 1, 1, 1, 1, 1, 1, 1, 1, 1, 1, 1, 1, 1, 1, 1, 1, 1, 1, 1, 1, 1, 1, 1, 1, 1, 1, 1, 1, 1, 1, 1, 1, 1, 1, 1, 1, 1, 1, 1, 1, 1, 1, 1, 1, 1, 1, 1, 1, 1, 1, 1, 1, 1, 1, 1, 1, 1, 1, 1, 1, 1, 1, 1, 1, 1, 1, 1, 1, 1, 1, 1, 1, 1, 1, 1, 1, 1, 1, 1, 1, 1, 1, 1, 1, 1, 1, 1, 1, 1, 1, 1, 1, 1, 1, 1, 1, 1, 1, 1, 1, 1, 1, 1, 1, 1, 1, 1, 1, 1, 1, 1, 1, 1, 1, 1, 1, 1, 1, 1, 1, 1, 1, 1, 1, 1, 1, 1, 1, 1, 1, 1, 1, 1, 1, 1, 1, 1, 1, 1, 1, 1, 1, 1, 1, 1, 1, 1, 1, 1, 1, 1, 1, 1, 1, 1, 1, 1, 1, 1, 0, 0, 0, 0, 0, 0, 0, 0, 0, 0, 0, 0, 0, 0, 0, 0, 0, 0, 0, 0, 0, 0, 0, 0, 0, 0, 0, 0, 0, 0, 0, 0, 0, 0, 0, 0, 0, 0, 0, 0, 0, 0, 0, 0, 0, 0, 0, 0, 0, 0, 0, 0, 0, 0, 0, 0, 0, 0, 0, 0, 0, 0, 0, 0, 0, 0, 0, 0, 0, 0, 0, 0, 0, 0, 0, 0, 0, 0, 0, 0, 0, 0, 0, 0, 0, 0, 0, 0, 0, 0, 0, 0, 0, 0, 0, 0, 0, 0, 0, 0, 0, 0, 0, 0, 0, 0, 0, 0, 0, 0, 0, 0, 0, 0, 0, 0, 0, 0, 0, 0, 0, 0, 0, 0, 0, 0, 0, 0, 0, 0, 0, 0, 0, 0, 0, 0, 0, 0, 0, 0, 0, 0, 0, 0, 0, 0, 0, 0, 0, 0, 0, 0, 0, 0, 0, 0, 0, 0, 0, 0, 0, 0, 0, 0, 0, 0, 0, 0, 0, 0, 0, 0, 0, 0, 0, 0, 0, 0, 0, 0, 0, 0, 0, 0, 0, 0, 0, 0, 0, 0, 0, 0, 0, 0, 0, 0, 0, 0, 0, 0, 0, 0, 0, 0, 0, 0, 0, 0, 0, 0, 0, 0, 0, 0, 0, 0, 0, 0, 0, 0, 0, 0, 0, 0, 0, 0, 0, 0, 0, 0, 0, 0, 0, 0, 0, 0, 0, 0, 0, 0, 0, 0, 0, 0, 0, 0, 0, 0, 0, 0, 1, 0, 1, 1, 1, 1, 1, 1, 1, 1, 0, 0, 0, 0, 1, 1, 1, 1, 0, 0, 0, 0, 0, 0, 0, 0, 0, 0, 0, 0, 0, 0, 0, 0, 0, 0, 0, 0, 0, 0, 0, 0, 0, 0, 0, 0, 0, 0, 0, 0, 0, 0, 0, 0, 0, 0, 0, 0, 0, 0, 0, 0, 0, 0, 0, 0, 0, 0, 0, 0, 0, 0, 0, 0, 0, 0, 0, 0, 0, 0, 0, 0, 0, 0, 0, 0, 0, 0, 0, 0, 0, 0, 0, 0, 0, 0, 0, 0, 0, 0, 0, 0, 0, 0, 0, 0, 0, 0, 0, 0, 0, 0, 0, 0, 0, 0, 0, 0, 0, 0, 0, 0, 0, 0, 0, 0, 0, 0, 0, 0])
me_cube.polygons.foreach_set('material_index', [3, 3, 3, 3, 3, 3, 3, 3, 3, 3, 3, 3, 3, 3, 3, 3, 3, 3, 3, 3, 3, 3, 3, 3, 3, 3, 3, 3, 3, 3, 3, 3, 3, 3, 3, 3, 3, 3, 3, 3, 3, 3, 3, 3, 3, 3, 3, 3, 3, 3, 3, 3, 3, 3, 3, 3, 3, 3, 3, 3, 3, 3, 3, 3, 3, 3, 3, 3, 3, 3, 3, 3, 3, 3, 3, 3, 3, 3, 3, 3, 3, 3, 3, 3, 3, 3, 3, 3, 3, 3, 3, 3, 3, 3, 3, 3, 3, 3, 3, 3, 3, 3, 3, 3, 3, 3, 3, 3, 3, 3, 3, 3, 3, 3, 3, 3, 3, 3, 3, 3, 3, 3, 3, 3, 1, 4, 4, 4, 4, 4, 4, 4, 4, 4, 4, 4, 4, 4, 4, 4, 4, 4, 4, 4, 4, 4, 4, 4, 4, 4, 4, 4, 4, 4, 4, 4, 4, 4, 4, 4, 4, 4, 4, 4, 4, 4, 4, 4, 4, 4, 1, 1, 4, 4, 1, 1, 0, 0, 0, 1, 1, 4, 1, 1, 4, 4, 1, 1, 4, 1, 1, 1, 1, 1, 1, 1, 1, 1, 1, 1, 1, 1, 1, 1, 1, 1, 1, 1, 1, 1, 1, 1, 1, 1, 1, 1, 1, 4, 1, 1, 4, 4, 1, 1, 4, 4, 1, 4, 4, 1, 4, 4, 1, 4, 4, 1, 1, 4, 4, 1, 1, 4, 1, 1, 1, 1, 1, 1, 1, 1, 1, 1, 1, 1, 1, 1, 1, 1, 1, 1, 1, 1, 1, 1, 1, 1, 1, 1, 1, 1, 1, 1, 1, 1, 1, 1, 1, 1, 1, 1, 1, 1, 1, 1, 1, 1, 1, 1, 1, 1, 1, 1, 1, 1, 1, 1, 1, 1, 1, 1, 4, 3, 4, 4, 4, 3, 4, 4, 4, 4, 3, 4, 3, 3, 4, 4, 3, 4, 4, 4, 3, 3, 4, 4, 3, 3, 3, 4, 4, 3, 4, 4, 4, 3, 3, 3, 3, 3, 4, 4, 4, 3, 4, 3, 4, 4, 3, 4, 3, 3, 4, 4, 3, 4, 4, 3, 4, 4, 3, 4, 3, 4, 3, 4, 3, 4, 3, 4, 4, 4, 3, 4, 3, 3, 4, 3, 3, 3, 3, 3, 3, 3, 4, 3, 4, 3, 4, 3, 4, 3, 3, 3, 3, 3, 3, 4, 3, 3, 4, 3, 4, 3, 3, 4, 3, 3, 3, 3, 3, 4, 3, 3, 3, 3, 3, 3, 3, 3, 4, 3, 3, 4, 4, 3, 4, 4, 3, 4, 3, 3, 4, 4, 4, 3, 3, 3, 3, 3, 3, 3, 3, 3, 4, 4, 4, 4, 4, 4, 4, 4, 3, 3, 3, 3, 3, 3, 3, 3, 3, 3, 3, 3, 3, 3, 3, 3, 3, 3, 3, 3, 3, 3, 3, 3, 3, 3, 3, 3, 3, 3, 3, 3, 3, 3, 3, 3, 3, 3, 3, 3, 4, 4, 4, 4, 4, 4, 4, 4, 3, 3, 4, 4, 4, 4, 3, 3, 4, 4, 4, 4, 3, 3, 3, 3, 4, 4, 4, 4, 4, 4, 4, 4, 4, 4, 4, 4, 3, 3, 3, 3, 3, 3, 4, 4, 4, 4, 4, 4, 4, 4, 3, 3, 3, 3, 4, 4, 4, 4, 3, 4, 3, 3, 3, 3, 3, 3, 3, 3, 1, 1, 4, 0, 0, 0, 3, 3, 3, 3, 4, 3, 3, 3, 3, 3, 3, 3, 3, 3, 3, 3, 3, 3, 3, 3, 3, 3, 3, 3, 3, 3, 3, 3, 3, 3, 3, 3, 3, 3, 3, 3, 3, 3, 3, 3, 3, 3, 3, 3, 3, 3, 3, 3, 3, 3, 3, 3, 3, 3, 3, 3, 3, 3, 3, 3, 3, 3, 3, 3, 3, 3, 3, 3, 3, 3, 3, 3, 3, 3, 3, 3, 3, 3, 3, 3, 3, 3, 3, 3, 3, 3, 3, 3, 3, 3, 3, 3, 3, 3, 3, 3, 3, 3, 3, 3, 3, 3, 3, 3, 3, 3, 3, 3, 3, 3, 3, 3, 3, 3, 3, 3])
_uv = me_cube.uv_layers.new(name='UVMap')
_uv.uv.foreach_set('vector', [0.0, 0.0, 0.0, 0.0, 0.0, 0.0, 0.0, 0.0, 0.0, 0.0, 0.0, 0.0, 0.0, 0.0, 0.0, 0.0, 0.0, 0.0, 0.0, 0.0, 0.0, 0.0, 0.0, 0.0, 0.0, 0.0, 0.0, 0.0, 0.0, 0.0, 0.0, 0.0, 0.0, 0.0, 0.0, 0.0, 0.0, 0.0, 0.0, 0.0, 0.0, 0.0, 0.0, 0.0, 0.0, 0.0, 0.0, 0.0, 0.0, 0.0, 0.0, 0.0, 0.0, 0.0, 0.0, 0.0, 0.0, 0.0, 0.0, 0.0, 0.0, 0.0, 0.0, 0.0, 0.0, 0.0, 0.0, 0.0, 0.0, 0.0, 0.0, 0.0, 0.0, 0.0, 0.0, 0.0, 0.0, 0.0, 0.0, 0.0, 0.0, 0.0, 0.0, 0.0, 0.0, 0.0, 0.0, 0.0, 0.0, 0.0, 0.0, 0.0, 0.0, 0.0, 0.0, 0.0, 0.0, 0.0, 0.0, 0.0, 0.0, 0.0, 0.0, 0.0, 0.0, 0.0, 0.0, 0.0, 0.0, 0.0, 0.0, 0.0, 0.0, 0.0, 0.0, 0.0, 0.0, 0.0, 0.0, 0.0, 0.0, 0.0, 0.0, 0.0, 0.0, 0.0, 0.0, 0.0, 0.0, 0.0, 0.0, 0.0, 0.0, 0.0, 0.0, 0.0, 0.0, 0.0, 0.0, 0.0, 0.0, 0.0, 0.0, 0.0, 0.0, 0.0, 0.0, 0.0, 0.0, 0.0, 0.0, 0.0, 0.0, 0.0, 0.0, 0.0, 0.0, 0.0, 0.0, 0.0, 0.0, 0.0, 0.0, 0.0, 0.0, 0.0, 0.0, 0.0, 0.0, 0.0, 0.0, 0.0, 0.0, 0.0, 0.0, 0.0, 0.0, 0.0, 0.0, 0.0, 0.0, 0.0, 0.0, 0.0, 0.0, 0.0, 0.0, 0.0, 0.0, 0.0, 0.0, 0.0, 0.0, 0.0, 0.0, 0.0, 0.0, 0.0, 0.0, 0.0, 0.0, 0.0, 0.0, 0.0, 0.0, 0.0, 0.0, 0.0, 0.0, 0.0, 0.0, 0.0, 0.0, 0.0, 0.0, 0.0, 0.0, 0.0, 0.0, 0.0, 0.0, 0.0, 0.0, 0.0, 0.0, 0.0, 0.0, 0.0, 0.0, 0.0, 0.0, 0.0, 0.0, 0.0, 0.0, 0.0, 0.0, 0.0, 0.0, 0.0, 0.0, 0.0, 0.0, 0.0, 0.0, 0.0, 0.0, 0.0, 0.0, 0.0, 0.0, 0.0, 0.0, 0.0, 0.0, 0.0, 0.0, 0.0, 0.0, 0.0, 0.0, 0.0, 0.0, 0.0, 0.0, 0.0, 0.0, 0.0, 0.0, 0.0, 0.0, 0.0, 0.0, 0.0, 0.0, 0.0, 0.0, 0.0, 0.0, 0.0, 0.0, 0.0, 0.0, 0.0, 0.0, 0.0, 0.0, 0.0, 0.0, 0.0, 0.0, 0.0, 0.0, 0.0, 0.0, 0.0, 0.0, 0.0, 0.0, 0.0, 0.0, 0.0, 0.0, 0.0, 0.0, 0.0, 0.0, 0.0, 0.0, 0.0, 0.0, 0.0, 0.0, 0.0, 0.0, 0.0, 0.0, 0.0, 0.0, 0.0, 0.0, 0.0, 0.0, 0.0, 0.0, 0.0, 0.0, 0.0, 0.0, 0.0, 0.0, 0.0, 0.0, 0.0, 0.0, 0.0, 0.0, 0.0, 0.0, 0.0, 0.0, 0.0, 0.0, 0.0, 0.0, 0.0, 0.0, 0.0, 0.0, 0.0, 0.0, 0.0, 0.0, 0.0, 0.0, 0.0, 0.0, 0.0, 0.0, 0.0, 0.0, 0.0, 0.0, 0.0, 0.0, 0.0, 0.0, 0.0, 0.0, 0.0, 0.0, 0.0, 0.0, 0.0, 0.0, 0.0, 0.0, 0.0, 0.0, 0.0, 0.0, 0.0, 0.0, 0.0, 0.0, 0.0, 0.0, 0.0, 0.0, 0.0, 0.0, 0.0, 0.0, 0.0, 0.0, 0.0, 0.0, 0.0, 0.0, 0.0, 0.0, 0.0, 0.0, 0.0, 0.0, 0.0, 0.0, 0.0, 0.0, 0.0, 0.0, 0.0, 0.0, 0.0, 0.0, 0.0, 0.0, 0.0, 0.0, 0.0, 0.0, 0.0, 0.0, 0.0, 0.0, 0.0, 0.0, 0.0, 0.0, 0.0, 0.0, 0.0, 0.0, 0.0, 0.0, 0.0, 0.0, 0.0, 0.0, 0.0, 0.0, 0.0, 0.0, 0.0, 0.0, 0.0, 0.0, 0.0, 0.0, 0.0, 0.0, 0.0, 0.0, 0.0, 0.0, 0.0, 0.0, 0.0, 0.0, 0.0, 0.0, 0.0, 0.0, 0.0, 0.0, 0.0, 0.0, 0.0, 0.0, 0.0, 0.0, 0.0, 0.0, 0.0, 0.0, 0.0, 0.0, 0.0, 0.0, 0.0, 0.0, 0.0, 0.0, 0.0, 0.0, 0.0, 0.0, 0.0, 0.0, 0.0, 0.0, 0.0, 0.0, 0.0, 0.0, 0.0, 0.0, 0.0, 0.0, 0.0, 0.0, 0.0, 0.0, 0.0, 0.0, 0.0, 0.0, 0.0, 0.0, 0.0, 0.0, 0.0, 0.0, 0.0, 0.0, 0.0, 0.0, 0.0, 0.0, 0.0, 0.0, 0.0, 0.0, 0.0, 0.0, 0.0, 0.0, 0.0, 0.0, 0.0, 0.0, 0.0, 0.0, 0.0, 0.0, 0.0, 0.0, 0.0, 0.0, 0.0, 0.0, 0.0, 0.0, 0.0, 0.0, 0.0, 0.0, 0.0, 0.0, 0.0, 0.0, 0.0, 0.0, 0.0, 0.0, 0.0, 0.0, 0.0, 0.0, 0.0, 0.0, 0.0, 0.0, 0.0, 0.0, 0.0, 0.0, 0.0, 0.0, 0.0, 0.0, 0.0, 0.0, 0.0, 0.0, 0.0, 0.0, 0.0, 0.0, 0.0, 0.0, 0.0, 0.0, 0.0, 0.0, 0.0, 0.0, 0.0, 0.0, 0.0, 0.0, 0.0, 0.0, 0.0, 0.0, 0.0, 0.0, 0.0, 0.0, 0.0, 0.0, 0.0, 0.0, 0.0, 0.0, 0.0, 0.0, 0.0, 0.0, 0.0, 0.0, 0.0, 0.0, 0.0, 0.0, 0.0, 0.0, 0.0, 0.0, 0.0, 0.0, 0.0, 0.0, 0.0, 0.0, 0.0, 0.0, 0.0, 0.0, 0.0, 0.0, 0.0, 0.0, 0.0, 0.0, 0.0, 0.0, 0.0, 0.0, 0.0, 0.0, 0.0, 0.0, 0.0, 0.0, 0.0, 0.0, 0.0, 0.0, 0.0, 0.0, 0.0, 0.0, 0.0, 0.0, 0.0, 0.0, 0.0, 0.0, 0.0, 0.0, 0.0, 0.0, 0.0, 0.0, 0.0, 0.0, 0.0, 0.0, 0.0, 0.0, 0.0, 0.0, 0.0, 0.0, 0.0, 0.0, 0.0, 0.0, 0.0, 0.0, 0.0, 0.0, 0.0, 0.0, 0.0, 0.0, 0.0, 0.0, 0.0, 0.0, 0.0, 0.0, 0.0, 0.0, 0.0, 0.0, 0.0, 0.0, 0.0, 0.0, 0.0, 0.0, 0.0, 0.0, 0.0, 0.0, 0.0, 0.0, 0.0, 0.0, 0.0, 0.0, 0.0, 0.0, 0.0, 0.0, 0.0, 0.0, 0.0, 0.0, 0.0, 0.0, 0.0, 0.0, 0.0, 0.0, 0.0, 0.0, 0.0, 0.0, 0.0, 0.0, 0.0, 0.0, 0.0, 0.0, 0.0, 0.0, 0.0, 0.0, 0.0, 0.0, 0.0, 0.0, 0.0, 0.0, 0.0, 0.0, 0.0, 0.0, 0.0, 0.0, 0.0, 0.0, 0.0, 0.0, 0.0, 0.0, 0.0, 0.0, 0.0, 0.0, 0.0, 0.0, 0.0, 0.0, 0.0, 0.0, 0.0, 0.0, 0.0, 0.0, 0.0, 0.0, 0.0, 0.0, 0.0, 0.0, 0.0, 0.0, 0.0, 0.0, 0.0, 0.0, 0.0, 0.0, 0.0, 0.0, 0.0, 0.0, 0.0, 0.0, 0.0, 0.0, 0.0, 0.0, 0.0, 0.0, 0.0, 0.0, 0.0, 0.0, 0.0, 0.0, 0.0, 0.0, 0.0, 0.0, 0.0, 0.0, 0.0, 0.0, 0.0, 0.0, 0.0, 0.0, 0.0, 0.0, 0.0, 0.0, 0.0, 0.0, 0.0, 0.0, 0.0, 0.0, 0.0, 0.0, 0.0, 0.0, 0.0, 0.0, 0.0, 0.0, 0.0, 0.0, 0.0, 0.0, 0.0, 0.0, 0.0, 0.0, 0.0, 0.0, 0.0, 0.0, 0.0, 0.0, 0.0, 0.0, 0.0, 0.0, 0.0, 0.0, 0.0, 0.0, 0.0, 0.0, 0.0, 0.0, 0.0, 0.0, 0.0, 0.0, 0.0, 0.0, 0.0, 0.0, 0.0, 0.0, 0.0, 0.0, 0.0, 0.0, 0.0, 0.0, 0.0, 0.0, 0.0, 0.0, 0.0, 0.0, 0.0, 0.0, 0.0, 0.0, 0.0, 0.0, 0.0, 0.0, 0.0, 0.0, 0.0, 0.0, 0.0, 0.0, 0.0, 0.0, 0.0, 0.0, 0.0, 0.0, 0.0, 0.0, 0.0, 0.0, 0.0, 0.0, 0.0, 0.0, 0.0, 0.0, 0.0, 0.0, 0.0, 0.0, 0.0, 0.0, 0.0, 0.0, 0.0, 0.0, 0.0, 0.0, 0.0, 0.0, 0.0, 0.0, 0.0, 0.0, 0.0, 0.0, 0.0, 0.0, 0.0, 0.0, 0.0, 0.0, 0.0, 0.0, 0.0, 0.0, 0.0, 0.0, 0.0, 0.0, 0.0, 0.0, 0.0, 0.0, 0.0, 0.0, 0.0, 0.0, 0.0, 0.0, 0.0, 0.0, 0.0, 0.0, 0.0, 0.0, 0.0, 0.0, 0.0, 0.0, 0.0, 0.0, 0.0, 0.0, 0.0, 0.0, 0.0, 0.0, 0.0, 0.0, 0.0, 0.0, 0.0, 0.0, 0.0, 0.0, 0.0, 0.0, 0.0, 0.0, 0.0, 0.0, 0.0, 0.0, 0.0, 0.03752, 0.9696, 0.03614, 0.9783, 0.0267, 0.9804, 0.02847, 0.9723, 0.0, 0.0, 0.0, 0.0, 0.0, 0.0, 0.0, 0.0, 0.0, 0.0, 0.0, 0.0, 0.0, 0.0, 0.0, 0.0, 0.0, 0.0, 0.0, 0.0, 0.0, 0.0, 0.0, 0.0, 0.0, 0.0, 0.0, 0.0, 0.0, 0.0, 0.0, 0.0, 0.0, 0.0, 0.0, 0.0, 0.0, 0.0, 0.0, 0.0, 0.0, 0.0, 0.0, 0.0, 0.0, 0.0, 0.0, 0.0, 0.0, 0.0, 0.0, 0.0, 0.0, 0.0, 0.0, 0.0, 0.0, 0.0, 0.0, 0.0, 0.0, 0.0, 0.0, 0.0, 0.0, 0.0, 0.0, 0.0, 0.0, 0.0, 0.0, 0.0, 0.0, 0.0, 0.0, 0.0, 0.0, 0.0, 0.0, 0.0, 0.0, 0.0, 0.0, 0.0, 0.0, 0.0, 0.0, 0.0, 0.0, 0.0, 0.0, 0.0, 0.0, 0.0, 0.0, 0.0, 0.0, 0.0, 0.0, 0.0, 0.0, 0.0, 0.0, 0.0, 0.0, 0.0, 0.0, 0.0, 0.0, 0.0, 0.0, 0.0, 0.0, 0.0, 0.0, 0.0, 0.0, 0.0, 0.0, 0.0, 0.0, 0.0, 0.0, 0.0, 0.0, 0.0, 0.0, 0.0, 0.0, 0.0, 0.0, 0.0, 0.0, 0.0, 0.0, 0.0, 0.0, 0.0, 0.0, 0.0, 0.0, 0.0, 0.0, 0.0, 0.0, 0.0, 0.0, 0.0, 0.0, 0.0, 0.0, 0.0, 0.0, 0.0, 0.0, 0.0, 0.0, 0.0, 0.0, 0.0, 0.0, 0.0, 0.0, 0.0, 0.0, 0.0, 0.0, 0.0, 0.0, 0.0, 0.0, 0.0, 0.0, 0.0, 0.0, 0.0, 0.0, 0.0, 0.0, 0.0, 0.0, 0.0, 0.0, 0.0, 0.0, 0.0, 0.0, 0.0, 0.0, 0.0, 0.0, 0.0, 0.0, 0.0, 0.0, 0.0, 0.0, 0.0, 0.0, 0.0, 0.0, 0.0, 0.0, 0.0, 0.0, 0.0, 0.0, 0.0, 0.0, 0.0, 0.0, 0.0, 0.0, 0.0, 0.0, 0.0, 0.0, 0.0, 0.0, 0.0, 0.0, 0.0, 0.0, 0.0, 0.0, 0.0, 0.0, 0.0, 0.0, 0.0, 0.0, 0.0, 0.0, 0.0, 0.0, 0.0, 0.0, 0.0, 0.0, 0.0, 0.0, 0.0, 0.0, 0.0, 0.0, 0.0, 0.0, 0.0, 0.0, 0.0, 0.0, 0.0, 0.0, 0.0, 0.0, 0.0, 0.0, 0.0, 0.0, 0.0, 0.0, 0.0, 0.0, 0.0, 0.0, 0.0, 0.0, 0.0, 0.0, 0.0, 0.0, 0.0, 0.0, 0.0, 0.0, 0.0, 0.0, 0.0, 0.0, 0.0, 0.0, 0.0, 0.0, 0.0, 0.0, 0.0, 0.0, 0.0, 0.0, 0.0, 0.0, 0.0, 0.0, 0.0, 0.0, 0.0, 0.0, 0.0, 0.0, 0.0, 0.0, 0.0, 0.0, 0.0, 0.0, 0.0, 0.0, 0.0, 0.0, 0.0, 0.0, 0.0, 0.0, 0.0, 0.0, 0.0, 0.0, 0.0, 0.0, 0.0, 0.0, 0.0, 0.0, 0.0, 0.0, 0.0, 0.0, 0.0, 0.0, 0.0, 0.0, 0.0, 0.0, 0.0, 0.0, 0.0, 0.0, 0.0, 0.0, 0.0, 0.0, 0.0, 0.0, 0.0, 0.0, 0.0, 0.0, 0.0, 0.0, 0.0, 0.0, 0.0, 0.0, 0.0, 0.0, 0.0, 0.0, 0.0, 0.0, 0.0, 4.516e-05, 0.9886, 0.003331, 0.9721, 0.01589, 0.9813, 0.01449, 0.9915, 0.03988, 0.9581, 0.03752, 0.9696, 0.02847, 0.9723, 0.03137, 0.9615, 0.0, 0.0, 0.0, 0.0, 0.0, 0.0, 0.0, 0.0, 0.0, 0.0, 0.0, 0.0, 0.0, 0.0, 0.0, 0.0, 0.07435, 0.5519, 0.08241, 0.521, 0.08928, 0.5172, 0.0809, 0.5492, 0.04364, 0.9417, 0.03988, 0.9581, 0.03137, 0.9615, 0.03541, 0.9451, 0.0, 0.0, 0.0, 0.0, 0.0, 0.0, 0.0, 0.0, 0.0, 0.0, 0.0, 0.0, 0.0, 0.0, 0.0, 0.0, 0.0, 0.0, 0.0, 0.0, 0.0, 0.0, 0.0, 0.0, 0.003331, 0.9721, 0.004184, 0.9636, 0.01621, 0.9729, 0.01589, 0.9813, 0.04912, 0.9179, 0.04364, 0.9417, 0.03541, 0.9451, 0.04127, 0.9209, 0.0, 0.0, 0.0, 0.0, 0.0, 0.0, 0.0, 0.0, 0.04968, 0.6364, 0.05871, 0.6095, 0.06396, 0.6095, 0.05441, 0.6381, 0.05557, 0.8926, 0.04912, 0.9179, 0.04127, 0.9209, 0.04821, 0.8952, 0.0, 0.0, 0.0, 0.0, 0.0, 0.0, 0.0, 0.0, 0.0, 0.0, 0.0, 0.0, 0.0, 0.0, 0.0, 0.0, 0.004184, 0.9636, 0.005099, 0.9513, 0.01568, 0.9616, 0.01621, 0.9729, 0.05871, 0.6095, 0.06694, 0.582, 0.07271, 0.5807, 0.06396, 0.6095, 0.0, 0.0, 0.0, 0.0, 0.0, 0.0, 0.0, 0.0, 0.1921, 0.4433, 0.1769, 0.484, 0.1514, 0.4823, 0.1655, 0.4423, 0.204, 0.4007, 0.1921, 0.4433, 0.1655, 0.4423, 0.1803, 0.4058, 0.1668, 0.5142, 0.1596, 0.5418, 0.135, 0.5367, 0.1419, 0.5109, 0.1769, 0.484, 0.1668, 0.5142, 0.1419, 0.5109, 0.1514, 0.4823, 0.1526, 0.574, 0.1469, 0.6069, 0.1242, 0.5994, 0.1288, 0.5677, 0.1596, 0.5418, 0.1526, 0.574, 0.1288, 0.5677, 0.135, 0.5367, 0.1441, 0.6359, 0.1415, 0.6619, 0.1184, 0.6548, 0.1217, 0.6281, 0.1469, 0.6069, 0.1441, 0.6359, 0.1217, 0.6281, 0.1242, 0.5994, 0.1168, 0.7397, 0.1087, 0.7658, 0.08685, 0.7552, 0.09429, 0.7305, 0.1254, 0.7131, 0.1168, 0.7397, 0.09429, 0.7305, 0.1026, 0.7052, 0.1008, 0.79, 0.09394, 0.8136, 0.07461, 0.8003, 0.08009, 0.778, 0.1087, 0.7658, 0.1008, 0.79, 0.08009, 0.778, 0.08685, 0.7552, 0.08983, 0.8385, 0.08669, 0.8623, 0.06744, 0.8492, 0.07105, 0.8248, 0.09394, 0.8136, 0.08983, 0.8385, 0.07105, 0.8248, 0.07461, 0.8003, 0.08098, 0.8839, 0.07397, 0.9065, 0.05557, 0.8926, 0.06204, 0.8708, 0.08669, 0.8623, 0.08098, 0.8839, 0.06204, 0.8708, 0.06744, 0.8492, 0.005099, 0.9513, 0.006308, 0.9349, 0.01681, 0.9456, 0.01568, 0.9616, 0.1344, 0.6871, 0.1254, 0.7131, 0.1026, 0.7052, 0.1114, 0.68, 0.1655, 0.4423, 0.1514, 0.4823, 0.1496, 0.4777, 0.1645, 0.4366, 0.1415, 0.6619, 0.1344, 0.6871, 0.1114, 0.68, 0.1184, 0.6548, 0.02063, 0.7391, 0.02635, 0.7145, 0.02999, 0.7193, 0.02432, 0.7445, 0.05551, 0.993, 0.05426, 1.0, 0.03318, 0.9954, 0.03614, 0.9783, 0.1803, 0.4058, 0.1655, 0.4423, 0.1645, 0.4366, 0.1802, 0.3993, 0.05673, 0.9847, 0.05551, 0.993, 0.03614, 0.9783, 0.03752, 0.9696, 0.05864, 0.9735, 0.05673, 0.9847, 0.03752, 0.9696, 0.03988, 0.9581, 0.06204, 0.9569, 0.05864, 0.9735, 0.03988, 0.9581, 0.04364, 0.9417, 0.06745, 0.9327, 0.06204, 0.9569, 0.04364, 0.9417, 0.04912, 0.9179, 0.07397, 0.9065, 0.06745, 0.9327, 0.04912, 0.9179, 0.05557, 0.8926, 0.0, 0.0, 0.0, 0.0, 0.0, 0.0, 0.0, 0.0, 0.006308, 0.9349, 0.00752, 0.9106, 0.01747, 0.9201, 0.01681, 0.9456, 0.1419, 0.5109, 0.135, 0.5367, 0.1321, 0.5344, 0.1394, 0.5076, 0.0, 0.0, 0.0, 0.0, 0.0, 0.0, 0.0, 0.0, 0.0, 0.0, 0.0, 0.0, 0.0, 0.0, 0.0, 0.0, 0.02635, 0.7145, 0.0335, 0.6892, 0.03727, 0.693, 0.02999, 0.7193, 0.1514, 0.4823, 0.1419, 0.5109, 0.1394, 0.5076, 0.1496, 0.4777, 0.0, 0.0, 0.0, 0.0, 0.0, 0.0, 0.0, 0.0, 0.0, 0.0, 0.0, 0.0, 0.0, 0.0, 0.0, 0.0, 0.00752, 0.9106, 0.00944, 0.8843, 0.01759, 0.8931, 0.01747, 0.9201, 0.0, 0.0, 0.0, 0.0, 0.0, 0.0, 0.0, 0.0, 0.0, 0.0, 0.0, 0.0, 0.0, 0.0, 0.0, 0.0, 0.1288, 0.5677, 0.1242, 0.5994, 0.121, 0.5993, 0.1257, 0.5665, 0.0, 0.0, 0.0, 0.0, 0.0, 0.0, 0.0, 0.0, 0.0, 0.0, 0.0, 0.0, 0.0, 0.0, 0.0, 0.0, 0.01406, 0.7844, 0.01701, 0.7617, 0.02138, 0.7671, 0.02008, 0.7904, 0.0, 0.0, 0.0, 0.0, 0.0, 0.0, 0.0, 0.0, 0.0, 0.0, 0.0, 0.0, 0.0, 0.0, 0.0, 0.0, 0.135, 0.5367, 0.1288, 0.5677, 0.1257, 0.5665, 0.1321, 0.5344, 0.1217, 0.6281, 0.1184, 0.6548, 0.1148, 0.6553, 0.1185, 0.6287, 0.0, 0.0, 0.0, 0.0, 0.0, 0.0, 0.0, 0.0, 0.0, 0.0, 0.0, 0.0, 0.0, 0.0, 0.0, 0.0, 0.01701, 0.7617, 0.02063, 0.7391, 0.02432, 0.7445, 0.02138, 0.7671, 0.1242, 0.5994, 0.1217, 0.6281, 0.1185, 0.6287, 0.121, 0.5993, 0.0, 0.0, 0.0, 0.0, 0.0, 0.0, 0.0, 0.0, 0.01747, 0.9201, 0.01759, 0.8931, 0.04821, 0.8952, 0.04127, 0.9209, 0.01747, 0.9201, 0.04127, 0.9209, 0.03541, 0.9451, 0.01681, 0.9456, 0.01568, 0.9616, 0.01681, 0.9456, 0.03541, 0.9451, 0.03137, 0.9615, 0.01568, 0.9616, 0.03137, 0.9615, 0.02847, 0.9723, 0.01621, 0.9729, 0.01589, 0.9813, 0.01621, 0.9729, 0.02847, 0.9723, 0.0267, 0.9804, 0.01589, 0.9813, 0.0267, 0.9804, 0.0241, 0.9938, 0.01449, 0.9915, 0.04521, 0.6665, 0.05441, 0.6381, 0.1148, 0.6553, 0.1074, 0.6803, 0.04521, 0.6665, 0.1074, 0.6803, 0.09835, 0.7059, 0.03727, 0.693, 0.01928, 0.8698, 0.0209, 0.8445, 0.06154, 0.8527, 0.05521, 0.8736, 0.01928, 0.8698, 0.05521, 0.8736, 0.04821, 0.8952, 0.01759, 0.8931, 0.1115, 0.1978, 0.1578, 0.3157, 0.1283, 0.3024, 0.07947, 0.1892, 0.1578, 0.3157, 0.1972, 0.3956, 0.1802, 0.3993, 0.1283, 0.3024, 0.05635, 0.005939, 0.07465, 0.08582, 0.04538, 0.08642, 0.02564, 4.516e-05, 0.07465, 0.08582, 0.1115, 0.1978, 0.07947, 0.1892, 0.04538, 0.08642, 0.01973, 0.8156, 0.02008, 0.7904, 0.06986, 0.8039, 0.06596, 0.8288, 0.01973, 0.8156, 0.06596, 0.8288, 0.06154, 0.8527, 0.0209, 0.8445, 0.02138, 0.7671, 0.02432, 0.7445, 0.08225, 0.7574, 0.07543, 0.781, 0.02138, 0.7671, 0.07543, 0.781, 0.06986, 0.8039, 0.02008, 0.7904, 0.02999, 0.7193, 0.03727, 0.693, 0.09835, 0.7059, 0.08984, 0.732, 0.02999, 0.7193, 0.08984, 0.732, 0.08225, 0.7574, 0.02432, 0.7445, 0.06396, 0.6095, 0.07271, 0.5807, 0.121, 0.5993, 0.1185, 0.6287, 0.06396, 0.6095, 0.1185, 0.6287, 0.1148, 0.6553, 0.05441, 0.6381, 0.0809, 0.5492, 0.08928, 0.5172, 0.1321, 0.5344, 0.1257, 0.5665, 0.0809, 0.5492, 0.1257, 0.5665, 0.121, 0.5993, 0.07271, 0.5807, 0.09686, 0.4904, 0.1062, 0.4564, 0.1496, 0.4777, 0.1394, 0.5076, 0.09686, 0.4904, 0.1394, 0.5076, 0.1321, 0.5344, 0.08928, 0.5172, 0.1183, 0.3916, 0.1283, 0.3024, 0.1802, 0.3993, 0.1645, 0.4366, 0.1183, 0.3916, 0.1645, 0.4366, 0.1496, 0.4777, 0.1062, 0.4564, 0.06827, 0.2112, 0.03163, 0.1085, 0.04538, 0.08642, 0.07947, 0.1892, 0.06694, 0.582, 0.07435, 0.5519, 0.0809, 0.5492, 0.07271, 0.5807, 0.09845, 0.09798, 0.1346, 0.2056, 0.1115, 0.1978, 0.07465, 0.08582, 0.04128, 0.6637, 0.04968, 0.6364, 0.05441, 0.6381, 0.04521, 0.6665, 0.03614, 0.9783, 0.03318, 0.9954, 0.0241, 0.9938, 0.0267, 0.9804, 0.03163, 0.1085, 4.516e-05, 0.01981, 0.02564, 4.516e-05, 0.04538, 0.08642, 0.08427, 0.01238, 0.09845, 0.09798, 0.07465, 0.08582, 0.05635, 0.005939, 0.1184, 0.6548, 0.1114, 0.68, 0.1074, 0.6803, 0.1148, 0.6553, 0.08942, 0.4947, 0.09689, 0.463, 0.1062, 0.4564, 0.09686, 0.4904, 0.0335, 0.6892, 0.04128, 0.6637, 0.04521, 0.6665, 0.03727, 0.693, 0.1114, 0.68, 0.1026, 0.7052, 0.09835, 0.7059, 0.1074, 0.6803, 0.1172, 0.3186, 0.06827, 0.2112, 0.07947, 0.1892, 0.1283, 0.3024, 0.1346, 0.2056, 0.1836, 0.3187, 0.1578, 0.3157, 0.1115, 0.1978, 0.06744, 0.8492, 0.06204, 0.8708, 0.05521, 0.8736, 0.06154, 0.8527, 0.1836, 0.3187, 0.204, 0.4007, 0.1972, 0.3956, 0.1578, 0.3157, 0.08241, 0.521, 0.08942, 0.4947, 0.09686, 0.4904, 0.08928, 0.5172, 0.01199, 0.8606, 0.01332, 0.8346, 0.0209, 0.8445, 0.01928, 0.8698, 0.06204, 0.8708, 0.05557, 0.8926, 0.04821, 0.8952, 0.05521, 0.8736, 0.07461, 0.8003, 0.07105, 0.8248, 0.06596, 0.8288, 0.06986, 0.8039, 0.1075, 0.4066, 0.1172, 0.3186, 0.1283, 0.3024, 0.1183, 0.3916, 0.00944, 0.8843, 0.01199, 0.8606, 0.01928, 0.8698, 0.01759, 0.8931, 0.07105, 0.8248, 0.06744, 0.8492, 0.06154, 0.8527, 0.06596, 0.8288, 0.08685, 0.7552, 0.08009, 0.778, 0.07543, 0.781, 0.08225, 0.7574, 0.09689, 0.463, 0.1075, 0.4066, 0.1183, 0.3916, 0.1062, 0.4564, 0.01312, 0.8094, 0.01406, 0.7844, 0.02008, 0.7904, 0.01973, 0.8156, 0.08009, 0.778, 0.07461, 0.8003, 0.06986, 0.8039, 0.07543, 0.781, 0.1026, 0.7052, 0.09429, 0.7305, 0.08984, 0.732, 0.09835, 0.7059, 0.204, 0.4007, 0.1803, 0.4058, 0.1802, 0.3993, 0.1972, 0.3956, 0.01332, 0.8346, 0.01312, 0.8094, 0.01973, 0.8156, 0.0209, 0.8445, 0.09429, 0.7305, 0.08685, 0.7552, 0.08225, 0.7574, 0.08984, 0.732, 0.0, 0.0, 0.0, 0.0, 0.0, 0.0, 0.0, 0.0, 0.0, 0.0, 0.0, 0.0, 0.0, 0.0, 0.0, 0.0, 0.0, 0.0, 0.0, 0.0, 0.0, 0.0, 0.0, 0.0, 0.0, 0.0, 0.0, 0.0, 0.0, 0.0, 0.0, 0.0, 0.0, 0.0, 0.0, 0.0, 0.0, 0.0, 0.0, 0.0, 0.0, 0.0, 0.0, 0.0, 0.0, 0.0, 0.0, 0.0, 0.0, 0.0, 0.0, 0.0, 0.0, 0.0, 0.0, 0.0, 0.0, 0.0, 0.0, 0.0, 0.0, 0.0, 0.0, 0.0, 0.0, 0.0, 0.0, 0.0, 0.0, 0.0, 0.0, 0.0, 0.0, 0.0, 0.0, 0.0, 0.0, 0.0, 0.0, 0.0, 0.0, 0.0, 0.0, 0.0, 0.0, 0.0, 0.0, 0.0, 0.0, 0.0, 0.0, 0.0, 0.0, 0.0, 0.0, 0.0, 0.0, 0.0, 0.0, 0.0, 0.0, 0.0, 0.0, 0.0, 0.0, 0.0, 0.0, 0.0, 0.0, 0.0, 0.0, 0.0, 0.0, 0.0, 0.0, 0.0, 0.0, 0.0, 0.0, 0.0, 0.0, 0.0, 0.0, 0.0, 0.0, 0.0, 0.0, 0.0, 0.0, 0.0, 0.0, 0.0, 0.0, 0.0, 0.0, 0.0, 0.0, 0.0, 0.0, 0.0, 0.0, 0.0, 0.0, 0.0, 0.0, 0.0, 0.0, 0.0, 0.0, 0.0, 0.0, 0.0, 0.0, 0.0, 0.0, 0.0, 0.0, 0.0, 0.0, 0.0, 0.0, 0.0, 0.0, 0.0, 0.0, 0.0, 0.0, 0.0, 0.0, 0.0, 0.0, 0.0, 0.0, 0.0, 0.0, 0.0, 0.0, 0.0, 0.0, 0.0, 0.0, 0.0, 0.0, 0.0, 0.0, 0.0, 0.0, 0.0, 0.0, 0.0, 0.0, 0.0, 0.0, 0.0, 0.0, 0.0, 0.0, 0.0, 0.0, 0.0, 0.0, 0.0, 0.0, 0.0, 0.0, 0.0, 0.0, 0.0, 0.0, 0.0, 0.0, 0.0, 0.0, 0.0, 0.0, 0.0, 0.0, 0.0, 0.0, 0.0, 0.0, 0.0, 0.0, 0.0, 0.0, 0.0, 0.0, 0.0, 0.0, 0.0, 0.0, 0.0, 0.0, 0.0, 0.0, 0.0, 0.0, 0.0, 0.0, 0.0, 0.0, 0.0, 0.0, 0.0, 0.0, 0.0, 0.0, 0.0, 0.0, 0.0, 0.0, 0.0, 0.0, 0.0, 0.0, 0.0, 0.0, 0.0, 0.0, 0.0, 0.0, 0.0, 0.0, 0.0, 0.0, 0.0, 0.0, 0.0, 0.0, 0.0, 0.0, 0.0, 0.0, 0.0, 0.0, 0.0, 0.0, 0.0, 0.0, 0.0, 0.0, 0.0, 0.0, 0.0, 0.0, 0.0, 0.0, 0.0, 0.0, 0.0, 0.0, 0.0, 0.0, 0.0, 0.0, 0.0, 0.0, 0.0, 0.0, 0.0, 0.0, 0.0, 0.0, 0.0, 0.0, 0.0, 0.0, 0.0, 0.0, 0.0, 0.0, 0.0, 0.0, 0.0, 0.0, 0.0, 0.0, 0.0, 0.0, 0.0, 0.0, 0.0, 0.0, 0.0, 0.0, 0.0, 0.0, 0.0, 0.0, 0.0, 0.0, 0.0, 0.0, 0.0, 0.0, 0.0, 0.0, 0.0, 0.0, 0.0, 0.0, 0.0, 0.0, 0.0, 0.0, 0.0, 0.0, 0.0, 0.0, 0.0, 0.0, 0.0, 0.0, 0.0, 0.0, 0.0, 0.0, 0.0, 0.0, 0.0, 0.0, 0.0, 0.0, 0.0, 0.0, 0.0, 0.0, 0.0, 0.0, 0.0, 0.0, 0.0, 0.0, 0.0, 0.0, 0.0, 0.0, 0.0, 0.0, 0.0, 0.0, 0.0, 0.0, 0.0, 0.0, 0.0, 0.0, 0.0, 0.0, 0.0, 0.0, 0.0, 0.0, 0.0, 0.0, 0.0, 0.0, 0.0, 0.0, 0.0, 0.0, 0.0, 0.0, 0.0, 0.0, 0.0, 0.0, 0.0, 0.0, 0.0, 0.0, 0.0, 0.0, 0.0, 0.0, 0.0, 0.0, 0.0, 0.0, 0.0, 0.0, 0.0, 0.0, 0.0, 0.0, 0.0, 0.0, 0.0, 0.0, 0.0, 0.0, 0.0, 0.0, 0.0, 0.0, 0.0, 0.0, 0.0, 0.0, 0.0, 0.0, 0.0, 0.0, 0.0, 0.0, 0.0, 0.0, 0.0, 0.0, 0.0, 0.0, 0.0, 0.0, 0.0, 0.0, 0.0, 0.0, 0.0, 0.0, 0.0, 0.0, 0.0, 0.0, 0.0, 0.0, 0.0, 0.0, 0.0, 0.0, 0.0, 0.0, 0.0, 0.0, 0.0, 0.0, 0.0, 0.0, 0.0, 0.0, 0.0, 0.0, 0.0, 0.0, 0.0, 0.0, 0.0, 0.0, 0.0, 0.0, 0.0, 0.0, 0.0, 0.0, 0.0, 0.0, 0.0, 0.0, 0.0, 0.0, 0.0, 0.0, 0.0, 0.0, 0.0, 0.0, 0.0, 0.0, 0.0, 0.0, 0.0, 0.0, 0.0, 0.0, 0.0, 0.0, 0.0, 0.0, 0.0, 0.0, 0.0, 0.0, 0.0, 0.0, 0.0, 0.0, 0.0, 0.0, 0.0, 0.0, 0.0, 0.0, 0.0, 0.0, 0.0, 0.0, 0.0, 0.0, 0.0, 0.0, 0.0, 0.0, 0.0, 0.0, 0.0, 0.0, 0.0, 0.0, 0.0, 0.0, 0.0, 0.0, 0.0, 0.0, 0.0, 0.0, 0.0, 0.0, 0.0, 0.0, 0.0, 0.0, 0.0, 0.0, 0.0, 0.0, 0.0, 0.0, 0.0, 0.0, 0.0, 0.0, 0.0, 0.0, 0.0, 0.0, 0.0, 0.0, 0.0, 0.0, 0.0, 0.0, 0.0, 0.0, 0.0, 0.0, 0.0, 0.0, 0.0, 0.0, 0.0, 0.0, 0.0, 0.0, 0.0, 0.0, 0.0, 0.0, 0.0, 0.0, 0.0, 0.0, 0.0, 0.0, 0.0, 0.0, 0.0, 0.0, 0.0, 0.0, 0.0, 0.0, 0.0, 0.0, 0.0, 0.0, 0.0, 0.0, 0.0, 0.0, 0.0, 0.0, 0.0, 0.0, 0.0, 0.0, 0.0, 0.0, 0.0, 0.0, 0.0, 0.0, 0.0, 0.0, 0.0, 0.0, 0.0, 0.0, 0.0, 0.0, 0.0, 0.0, 0.0, 0.0, 0.0, 0.0, 0.0, 0.0, 0.0, 0.0, 0.0, 0.0, 0.0, 0.0, 0.0, 0.0, 0.0, 0.0, 0.0, 0.0, 0.0, 0.0, 0.0, 0.0, 0.0, 0.0, 0.0, 0.0, 0.0, 0.0, 0.0, 0.0, 0.0, 0.0, 0.0, 0.0, 0.0, 0.0, 0.0, 0.0, 0.0, 0.0, 0.0, 0.0, 0.0, 0.0, 0.0, 0.0, 0.0, 0.0, 0.0, 0.0, 0.0, 0.0, 0.0, 0.0, 0.0, 0.0, 0.0, 0.0, 0.0, 0.0, 0.0, 0.0, 0.0, 0.0, 0.0, 0.0, 0.0, 0.0, 0.0, 0.0, 0.0, 0.0, 0.0, 0.0, 0.0, 0.0, 0.0, 0.0, 0.0, 0.0, 0.0, 0.0, 0.0, 0.0, 0.0, 0.0, 0.0, 0.0, 0.0, 0.0, 0.0, 0.0, 0.0, 0.0, 0.0, 0.0, 0.0, 0.0, 0.0, 0.0, 0.0, 0.0, 0.0, 0.0, 0.0, 0.0, 0.0, 0.0, 0.0, 0.0, 0.0, 0.0, 0.0, 0.0, 0.0, 0.0, 0.0, 0.0, 0.0, 0.0, 0.0, 0.0, 0.0, 0.0, 0.0, 0.0, 0.0, 0.0, 0.0, 0.0, 0.0, 0.0, 0.0, 0.0, 0.0, 0.0, 0.0, 0.0, 0.0, 0.0, 0.0, 0.0, 0.0, 0.0, 0.0, 0.0, 0.0, 0.0, 0.0, 0.0, 0.0, 0.0, 0.0, 0.0, 0.0, 0.0, 0.0, 0.0, 0.0, 0.0, 0.0, 0.0, 0.0, 0.0, 0.0, 0.0, 0.0, 0.0, 0.0, 0.0, 0.0, 0.0, 0.0, 0.0, 0.0, 0.0, 0.0, 0.0, 0.0, 0.0, 0.0, 0.0, 0.0, 0.0, 0.0, 0.0, 0.0, 0.0, 0.0, 0.0, 0.0, 0.0, 0.0, 0.0, 0.0, 0.0, 0.0, 0.0, 0.0, 0.0, 0.0, 0.0, 0.0, 0.0, 0.0, 0.0, 0.0, 0.0, 0.0, 0.0, 0.0, 0.0, 0.0, 0.0, 0.0, 0.0, 0.0, 0.0, 0.0, 0.0, 0.0, 0.0, 0.0, 0.0, 0.0, 0.0, 0.0, 0.0, 0.0, 0.0, 0.0, 0.0, 0.0, 0.0, 0.0, 0.0, 0.0, 0.0, 0.0, 0.0, 0.0, 0.0, 0.0, 0.0, 0.0, 0.0, 0.0, 0.0, 0.0, 0.0, 0.0, 0.0, 0.0, 0.0, 0.0, 0.0, 0.0, 0.0, 0.0, 0.0, 0.0, 0.0, 0.0, 0.0, 0.0, 0.0, 0.0, 0.0, 0.0, 0.0, 0.0, 0.0, 0.0, 0.0, 0.0, 0.0, 0.0, 0.0, 0.0, 0.0, 0.0, 0.0, 0.0, 0.0, 0.0, 0.0, 0.0, 0.0, 0.0, 0.0, 0.0, 0.0, 0.0, 0.0, 0.0, 0.0, 0.0, 0.0, 0.0, 0.0, 0.0, 0.0, 0.0, 0.0, 0.0, 0.0, 0.0, 0.0, 0.0, 0.0, 0.0, 0.0, 0.0, 0.0, 0.0, 0.0, 0.0, 0.0, 0.0, 0.0, 0.0, 0.0, 0.0, 0.0, 0.0, 0.0, 0.0, 0.0, 0.0, 0.0, 0.0, 0.0, 0.0, 0.0, 0.0, 0.0, 0.0, 0.0, 0.0, 0.0, 0.0, 0.0, 0.0, 0.0, 0.0, 0.0, 0.0, 0.0, 0.0, 0.0, 0.0, 0.0, 0.0, 0.0, 0.0, 0.0, 0.0, 0.0, 0.0, 0.0, 0.0, 0.0, 0.0, 0.0, 0.0, 0.0, 0.0, 0.0, 0.0, 0.0, 0.0, 0.0, 0.0, 0.0, 0.0, 0.0, 0.0, 0.0, 0.0, 0.0, 0.0, 0.0, 0.0, 0.0, 0.0, 0.0, 0.0, 0.0, 0.0, 0.0, 0.0, 0.0, 0.0, 0.0, 0.0, 0.0, 0.0, 0.0, 0.0, 0.0, 0.0, 0.0, 0.0, 0.0, 0.0, 0.0, 0.0, 0.0, 0.0, 0.0, 0.0, 0.0, 0.0, 0.0, 0.0, 0.0, 0.0, 0.0, 0.0, 0.0, 0.0, 0.0, 0.0, 0.0, 0.0, 0.0, 0.0, 0.0, 0.0, 0.0, 0.0, 0.0, 0.0, 0.0, 0.0, 0.0, 0.0, 0.0, 0.0, 0.0, 0.0, 0.0, 0.0, 0.0, 0.0, 0.0, 0.0, 0.0, 0.0, 0.0, 0.0, 0.0, 0.0, 0.0, 0.0, 0.0, 0.0, 0.0, 0.0, 0.0, 0.0, 0.0, 0.0, 0.0, 0.0, 0.0, 0.0, 0.0, 0.0, 0.0, 0.0, 0.0, 0.0, 0.0, 0.0, 0.0, 0.0, 0.0, 0.0, 0.0, 0.0, 0.0, 0.0, 0.0, 0.0, 0.0, 0.0, 0.0, 0.0, 0.0, 0.0, 0.0, 0.0, 0.0, 0.0, 0.0, 0.0, 0.0, 0.0, 0.0, 0.0, 0.0, 0.0, 0.0, 0.0, 0.0, 0.0, 0.0, 0.0, 0.0, 0.0, 0.0, 0.0, 0.0, 0.0, 0.0, 0.0, 0.0, 0.0, 0.0, 0.0, 0.0, 0.0, 0.0, 0.0, 0.0, 0.0, 0.0, 0.0, 0.0, 0.0, 0.0, 0.0, 0.0, 0.0, 0.0, 0.0, 0.0, 0.0, 0.0, 0.0, 0.0, 0.0, 0.0, 0.0, 0.0, 0.0, 0.0, 0.0, 0.0, 0.0, 0.0, 0.0, 0.0, 0.0, 0.0, 0.0, 0.0, 0.0, 0.0, 0.0, 0.0, 0.0, 0.0, 0.0, 0.0, 0.0, 0.0, 0.0, 0.0, 0.0, 0.0, 0.0, 0.0, 0.0, 0.0, 0.0, 0.0, 0.0, 0.0, 0.0, 0.0, 0.0, 0.0, 0.0, 0.0, 0.0, 0.0, 0.0, 0.0, 0.0, 0.0, 0.0, 0.0, 0.0, 0.0, 0.0, 0.0, 0.0, 0.0, 0.0, 0.0, 0.0, 0.0, 0.0, 0.0, 0.0, 0.0, 0.0, 0.0, 0.0, 0.0, 0.0, 0.0, 0.0, 0.0, 0.0, 0.0, 0.0, 0.0, 0.0, 0.0, 0.0, 0.0, 0.0, 0.0, 0.0, 0.0, 0.0, 0.0, 0.0, 0.0, 0.0, 0.0, 0.0, 0.0, 0.0, 0.0, 0.0, 0.0, 0.0, 0.0, 0.0, 0.0, 0.0, 0.0, 0.0, 0.0, 0.0, 0.0, 0.0, 0.0, 0.0, 0.0, 0.0, 0.0, 0.0, 0.0, 0.0, 0.0, 0.0, 0.0, 0.0, 0.0, 0.0, 0.0, 0.0, 0.0, 0.0, 0.0, 0.0, 0.0, 0.0, 0.0, 0.0, 0.0, 0.0, 0.0, 0.0, 0.0, 0.0, 0.0, 0.0, 0.0, 0.0, 0.0, 0.0, 0.0, 0.0, 0.0, 0.0, 0.0, 0.0, 0.0, 0.0, 0.0, 0.0, 0.0, 0.0, 0.0, 0.0, 0.0, 0.0, 0.0, 0.0, 0.0, 0.0, 0.0, 0.0, 0.0, 0.0, 0.0, 0.0, 0.0, 0.0, 0.0, 0.0, 0.0, 0.0, 0.0, 0.0, 0.0, 0.0, 0.0, 0.0, 0.0, 0.0, 0.0, 0.0, 0.0, 0.0, 0.0, 0.0, 0.0, 0.0, 0.0, 0.0, 0.0, 0.0, 0.0, 0.0, 0.0, 0.0, 0.0, 0.0, 0.0, 0.0, 0.0, 0.0, 0.0, 0.0, 0.0, 0.0, 0.0, 0.0, 0.0, 0.0, 0.0, 0.0, 0.0, 0.0, 0.0, 0.0, 0.0, 0.0, 0.0, 0.0, 0.0, 0.0, 0.0, 0.0, 0.0, 0.0, 0.0, 0.0, 0.0, 0.0, 0.0, 0.0, 0.0, 0.0, 0.0, 0.0, 0.0, 0.0, 0.0, 0.0, 0.0, 0.0, 0.0, 0.0, 0.0, 0.0, 0.0, 0.0, 0.0, 0.0, 0.0, 0.0, 0.0, 0.0, 0.0, 0.0, 0.0, 0.0, 0.0, 0.0, 0.0, 0.0, 0.0, 0.0, 0.0, 0.0, 0.0, 0.0, 0.0, 0.0, 0.0, 0.0, 0.0, 0.0, 0.0, 0.0, 0.0, 0.0, 0.0, 0.0, 0.0, 0.0, 0.0, 0.0, 0.0, 0.0, 0.0, 0.0, 0.0, 0.0, 0.0, 0.0, 0.0, 0.0, 0.0, 0.0, 0.0, 0.0, 0.0, 0.0, 0.0, 0.0, 0.0, 0.0, 0.0, 0.0, 0.0, 0.0, 0.0, 0.0, 0.0, 0.0, 0.0, 0.0, 0.0, 0.0, 0.0, 0.0, 0.0, 0.0, 0.0, 0.0, 0.0, 0.0, 0.0, 0.0, 0.0, 0.0, 0.0, 0.0, 0.0, 0.0, 0.0, 0.0, 0.0, 0.0, 0.0, 0.0, 0.0, 0.0, 0.0, 0.0, 0.0, 0.0, 0.0, 0.0, 0.0, 0.0, 0.0, 0.0, 0.0, 0.0, 0.0, 0.0, 0.0, 0.0, 0.0, 0.0, 0.0, 0.0, 0.0, 0.0, 0.0, 0.0, 0.0, 0.0, 0.0, 0.0, 0.0, 0.0, 0.0, 0.0, 0.0, 0.0, 0.0, 0.0, 0.0, 0.0, 0.0, 0.0, 0.0, 0.0, 0.0, 0.0, 0.0, 0.0, 0.0, 0.0, 0.0, 0.0, 0.0, 0.0, 0.0, 0.0, 0.0, 0.0, 0.0, 0.0, 0.0, 0.0, 0.0, 0.0, 0.0, 0.0, 0.0, 0.0, 0.0, 0.0, 0.0, 0.0, 0.0, 0.0, 0.0, 0.0, 0.0, 0.0, 0.0, 0.0, 0.0, 0.0, 0.0, 0.0, 0.0, 0.0, 0.0, 0.0, 0.0, 0.0, 0.0, 0.0, 0.0, 0.0, 0.0, 0.0, 0.0, 0.0, 0.0, 0.0, 0.0, 0.0, 0.0, 0.0, 0.0, 0.0, 0.0, 0.0, 0.0, 0.0, 0.0, 0.0, 0.0, 0.0, 0.0, 0.0, 0.0, 0.0, 0.0, 0.0, 0.0, 0.0, 0.0, 0.0, 0.0, 0.0, 0.0, 0.0, 0.0, 0.0, 0.0, 0.0, 0.0, 0.0, 0.0, 0.0, 0.0, 0.0, 0.0, 0.0, 0.0, 0.0, 0.0, 0.0, 0.0, 0.0, 0.0, 0.0, 0.0, 0.0, 0.0, 0.0, 0.0, 0.0, 0.0, 0.0, 0.0, 0.0, 0.0, 0.0, 0.0, 0.0, 0.0, 0.0, 0.0, 0.0, 0.0, 0.0, 0.0, 0.0, 0.0, 0.0, 0.0, 0.0, 0.0, 0.0, 0.0, 0.0, 0.0, 0.0, 0.0, 0.0, 0.0, 0.0, 0.0, 0.0, 0.0, 0.0, 0.0, 0.0, 0.0, 0.0, 0.0, 0.0, 0.0, 0.0, 0.0, 0.0, 0.0, 0.0, 0.0, 0.0, 0.0, 0.0, 0.0, 0.0, 0.0, 0.0, 0.0, 0.0, 0.0, 0.0, 0.0, 0.0, 0.0, 0.0, 0.0, 0.0, 0.0, 0.0, 0.0, 0.0, 0.0, 0.0, 0.0, 0.0, 0.0, 0.0, 0.0, 0.0, 0.0, 0.0, 0.0, 0.0, 0.0, 0.0, 0.0, 0.0, 0.0, 0.0, 0.0, 0.0, 0.0, 0.0, 0.0, 0.0, 0.0, 0.0, 0.0, 0.0, 0.0, 0.0, 0.0, 0.0, 0.0, 0.0, 0.0, 0.0, 0.0, 0.0, 0.0, 0.0, 0.0, 0.0, 0.0, 0.0, 0.0, 0.0, 0.0, 0.0, 0.0, 0.0, 0.0, 0.0, 0.0, 0.0, 0.0, 0.0, 0.0, 0.0, 0.0, 0.0, 0.0, 0.0, 0.0, 0.0, 0.0, 0.0, 0.0, 0.0, 0.0, 0.0, 0.0, 0.0, 0.0, 0.0, 0.0, 0.0, 0.0, 0.0, 0.0, 0.0, 0.0, 0.0, 0.0, 0.0, 0.0, 0.0, 0.0, 0.0, 0.0, 0.0, 0.0, 0.0, 0.0, 0.0, 0.0, 0.0, 0.0, 0.0, 0.0, 0.0, 0.0, 0.0, 0.0, 0.0, 0.0, 0.0, 0.0, 0.0, 0.0, 0.0, 0.0, 0.0, 0.0, 0.0, 0.0, 0.0, 0.0, 0.0, 0.0, 0.0, 0.0, 0.0, 0.0, 0.0, 0.0, 0.0, 0.0, 0.0, 0.0, 0.0, 0.0, 0.0, 0.0, 0.0, 0.0, 0.0, 0.0, 0.0, 0.0, 0.0, 0.0, 0.0, 0.0, 0.0, 0.0, 0.0, 0.0, 0.0, 0.0, 0.0, 0.0, 0.0, 0.0, 0.0, 0.0, 0.0, 0.0, 0.0, 0.0, 0.0, 0.0, 0.0, 0.0, 0.0, 0.0, 0.0, 0.0, 0.0, 0.0, 0.0, 0.0, 0.0, 0.0, 0.0, 0.0, 0.0, 0.0, 0.0, 0.0, 0.0, 0.0, 0.0, 0.0, 0.0, 0.0, 0.0, 0.0, 0.0, 0.0, 0.0, 0.0, 0.0, 0.0, 0.0, 0.0, 0.0, 0.0, 0.0, 0.0, 0.0, 0.0, 0.0, 0.0, 0.0, 0.0, 0.0, 0.0, 0.0, 0.0, 0.0, 0.0, 0.0, 0.0, 0.0, 0.0, 0.0, 0.0, 0.0, 0.0, 0.0, 0.0, 0.0, 0.0, 0.0, 0.0, 0.0, 0.0, 0.0, 0.0, 0.0, 0.0, 0.0, 0.0, 0.0, 0.0, 0.0, 0.0, 0.0, 0.0, 0.0, 0.0, 0.0, 0.0, 0.0, 0.0, 0.0, 0.0, 0.0, 0.0, 0.0, 0.0, 0.0, 0.0, 0.0, 0.0, 0.0, 0.0, 0.0, 0.0, 0.0, 0.0, 0.0, 0.0, 0.0, 0.0, 0.0, 0.0, 0.0, 0.0, 0.0, 0.0, 0.0, 0.0, 0.0, 0.0, 0.0, 0.0, 0.0, 0.0, 0.0, 0.0, 0.0, 0.0, 0.0, 0.0, 0.0, 0.0, 0.0, 0.0, 0.0, 0.0, 0.0, 0.0, 0.0, 0.0, 0.0, 0.0, 0.0, 0.0, 0.0, 0.0, 0.0, 0.0, 0.0, 0.0, 0.0, 0.0, 0.0, 0.0, 0.0, 0.0, 0.0, 0.05551, 0.993, 0.03614, 0.9783, 0.03318, 0.9954, 0.05426, 1.0, 0.03614, 0.9783, 0.0267, 0.9804, 0.0241, 0.9938, 0.03318, 0.9954, 0.0, 0.0, 0.0, 0.0, 0.0, 0.0, 0.0, 0.0, 0.0, 0.0, 0.0, 0.0, 0.0, 0.0, 0.0, 0.0, 0.0, 0.0, 0.0, 0.0, 0.0, 0.0, 0.0, 0.0, 0.0, 0.0, 0.0, 0.0, 0.0, 0.0, 0.0, 0.0, 0.0, 0.0, 0.0, 0.0, 0.0, 0.0, 0.0, 0.0, 0.0, 0.0, 0.0, 0.0, 0.0, 0.0, 0.0, 0.0, 0.0, 0.0, 0.0, 0.0, 0.0, 0.0, 0.0, 0.0, 0.0, 0.0, 0.0, 0.0, 0.0, 0.0, 0.0, 0.0, 0.0, 0.0, 0.0, 0.0, 0.0, 0.0, 0.0, 0.0, 0.0, 0.0, 0.0, 0.0, 0.0, 0.0, 0.0, 0.0, 0.0, 0.0, 0.0, 0.0, 0.0, 0.0, 0.0, 0.0, 0.0, 0.0, 0.0, 0.0, 0.0, 0.0, 0.0, 0.0, 0.0, 0.0, 0.0, 0.0, 0.0, 0.0, 0.0, 0.0, 0.0, 0.0, 0.0, 0.0, 0.0, 0.0, 0.0, 0.0, 0.0, 0.0, 0.0, 0.0, 0.0, 0.0, 0.0, 0.0, 0.0, 0.0, 0.0, 0.0, 0.0, 0.0, 0.0, 0.0, 0.0, 0.0, 0.0, 0.0, 0.0, 0.0, 0.0, 0.0, 0.0, 0.0, 0.0, 0.0, 0.0, 0.0, 0.0, 0.0, 0.0, 0.0, 0.0, 0.0, 0.0, 0.0, 0.0, 0.0, 0.0, 0.0, 0.0, 0.0, 0.0, 0.0, 0.0, 0.0, 0.0, 0.0, 0.0, 0.0, 0.0, 0.0, 0.0, 0.0, 0.0, 0.0, 0.0, 0.0, 0.0, 0.0, 0.0, 0.0, 0.0, 0.0, 0.0, 0.0, 0.0, 0.0, 0.0, 0.0, 0.0, 0.0, 0.0, 0.0, 0.0, 0.0, 0.0, 0.0, 0.0, 0.0, 0.0, 0.0, 0.0, 0.0, 0.0, 0.0, 0.0, 0.0, 0.0, 0.0, 0.0, 0.0, 0.0, 0.0, 0.0, 0.0, 0.0, 0.0, 0.0, 0.0, 0.0, 0.0, 0.0, 0.0, 0.0, 0.0, 0.0, 0.0, 0.0, 0.0, 0.0, 0.0, 0.0, 0.0, 0.0, 0.0, 0.0, 0.0, 0.0, 0.0, 0.0, 0.0, 0.0, 0.0, 0.0, 0.0, 0.0, 0.0, 0.0, 0.0, 0.0, 0.0, 0.0, 0.0, 0.0, 0.0, 0.0, 0.0, 0.0, 0.0, 0.0, 0.0, 0.0, 0.0, 0.0, 0.0, 0.0, 0.0, 0.0, 0.0, 0.0, 0.0, 0.0, 0.0, 0.0, 0.0, 0.0, 0.0, 0.0, 0.0, 0.0, 0.0, 0.0, 0.0, 0.0, 0.0, 0.0, 0.0, 0.0, 0.0, 0.0, 0.0, 0.0, 0.0, 0.0, 0.0, 0.0, 0.0, 0.0, 0.0, 0.0, 0.0, 0.0, 0.0, 0.0, 0.0, 0.0, 0.0, 0.0, 0.0, 0.0, 0.0, 0.0, 0.0, 0.0, 0.0, 0.0, 0.0, 0.0, 0.0, 0.0, 0.0, 0.0, 0.0, 0.0, 0.0, 0.0, 0.0, 0.0, 0.0, 0.0, 0.0, 0.0, 0.0, 0.0, 0.0, 0.0, 0.0, 0.0, 0.0, 0.0, 0.0, 0.0, 0.0, 0.0, 0.0, 0.0, 0.0, 0.0, 0.0, 0.0, 0.0, 0.0, 0.0, 0.0, 0.0, 0.0, 0.0, 0.0, 0.0, 0.0, 0.0, 0.0, 0.0, 0.0, 0.0, 0.0, 0.0, 0.0, 0.0, 0.0, 0.0, 0.0, 0.0, 0.0, 0.0, 0.0, 0.0, 0.0, 0.0, 0.0, 0.0, 0.0, 0.0, 0.0, 0.0, 0.0, 0.0, 0.0, 0.0, 0.0, 0.0, 0.0, 0.0, 0.0, 0.0, 0.0, 0.0, 0.0, 0.0, 0.0, 0.0, 0.0, 0.0, 0.0, 0.0, 0.0, 0.0, 0.0, 0.0, 0.0, 0.0, 0.0, 0.0, 0.0, 0.0, 0.0, 0.0, 0.0, 0.0, 0.0, 0.0, 0.0, 0.0, 0.0, 0.0, 0.0, 0.0, 0.0, 0.0, 0.0, 0.0, 0.0, 0.0, 0.0, 0.0, 0.0, 0.0, 0.0, 0.0, 0.0, 0.0, 0.0, 0.0, 0.0, 0.0, 0.0, 0.0, 0.0, 0.0, 0.0, 0.0, 0.0, 0.0, 0.0, 0.0, 0.0, 0.0, 0.0, 0.0, 0.0, 0.0, 0.0, 0.0, 0.0, 0.0, 0.0, 0.0, 0.0, 0.0, 0.0, 0.0, 0.0, 0.0, 0.0, 0.0, 0.0, 0.0, 0.0, 0.0, 0.0, 0.0, 0.0, 0.0, 0.0, 0.0, 0.0, 0.0, 0.0, 0.0, 0.0, 0.0, 0.0, 0.0, 0.0, 0.0, 0.0, 0.0, 0.0, 0.0, 0.0, 0.0, 0.0, 0.0, 0.0, 0.0, 0.0, 0.0, 0.0, 0.0, 0.0, 0.0, 0.0, 0.0, 0.0, 0.0, 0.0, 0.0, 0.0, 0.0, 0.0, 0.0, 0.0, 0.0, 0.0, 0.0, 0.0, 0.0, 0.0, 0.0, 0.0, 0.0, 0.0, 0.0, 0.0, 0.0, 0.0, 0.0, 0.0, 0.0, 0.0, 0.0, 0.0, 0.0, 0.0, 0.0, 0.0, 0.0, 0.0, 0.0, 0.0, 0.0, 0.0, 0.0, 0.0, 0.0, 0.0, 0.0, 0.0, 0.0, 0.0, 0.0, 0.0, 0.0, 0.0, 0.0, 0.0, 0.0, 0.0, 0.0, 0.0, 0.0, 0.0, 0.0, 0.0, 0.0, 0.0, 0.0, 0.0, 0.0, 0.0, 0.0, 0.0, 0.0, 0.0, 0.0, 0.0, 0.0, 0.0, 0.0, 0.0, 0.0, 0.0, 0.0, 0.0, 0.0, 0.0, 0.0, 0.0, 0.0, 0.0, 0.0, 0.0, 0.0, 0.0, 0.0, 0.0, 0.0, 0.0, 0.0, 0.0, 0.0, 0.0, 0.0, 0.0, 0.0, 0.0, 0.0, 0.0, 0.0, 0.0, 0.0, 0.0, 0.0, 0.0, 0.0, 0.0, 0.0, 0.0, 0.0, 0.0, 0.0, 0.0, 0.0, 0.0, 0.0, 0.0, 0.0, 0.0, 0.0, 0.0, 0.0, 0.0, 0.0, 0.0, 0.0, 0.0, 0.0, 0.0, 0.0, 0.0, 0.0, 0.0, 0.0, 0.0, 0.0, 0.0, 0.0, 0.0, 0.0, 0.0, 0.0, 0.0, 0.0, 0.0, 0.0, 0.0, 0.0, 0.0, 0.0, 0.0, 0.0, 0.0, 0.0, 0.0, 0.0, 0.0, 0.0, 0.0, 0.0, 0.0, 0.0, 0.0, 0.0, 0.0, 0.0, 0.0, 0.0, 0.0, 0.0, 0.0, 0.0, 0.0, 0.0, 0.0, 0.0, 0.0, 0.0, 0.0, 0.0, 0.0, 0.0, 0.0, 0.0, 0.0, 0.0, 0.0, 0.0, 0.0, 0.0, 0.0, 0.0, 0.0, 0.0, 0.0, 0.0, 0.0, 0.0, 0.0, 0.0, 0.0, 0.0, 0.0, 0.0, 0.0, 0.0, 0.0, 0.0, 0.0, 0.0, 0.0, 0.0, 0.0, 0.0, 0.0, 0.0, 0.0, 0.0, 0.0, 0.0, 0.0, 0.0, 0.0, 0.0, 0.0, 0.0, 0.0, 0.0, 0.0, 0.0, 0.0, 0.0, 0.0, 0.0, 0.0, 0.0, 0.0, 0.0, 0.0, 0.0, 0.0, 0.0, 0.0, 0.0, 0.0, 0.0, 0.0, 0.0, 0.0, 0.0, 0.0, 0.0, 0.0, 0.0, 0.0, 0.0, 0.0, 0.0, 0.0, 0.0, 0.0, 0.0, 0.0, 0.0, 0.0, 0.0, 0.0, 0.0, 0.0, 0.0, 0.0, 0.0, 0.0, 0.0, 0.0, 0.0, 0.0, 0.0, 0.0, 0.0, 0.0, 0.0, 0.0, 0.0, 0.0, 0.0, 0.0, 0.0, 0.0, 0.0, 0.0, 0.0, 0.0, 0.0, 0.0, 0.0, 0.0, 0.0, 0.0, 0.0, 0.0, 0.0, 0.0, 0.0, 0.0, 0.0, 0.0, 0.0, 0.0, 0.0, 0.0, 0.0, 0.0, 0.0, 0.0, 0.0, 0.0, 0.0, 0.0, 0.0, 0.0, 0.0, 0.0, 0.0, 0.0, 0.0, 0.0, 0.0, 0.0, 0.0, 0.0, 0.0, 0.0, 0.0, 0.0, 0.0, 0.0, 0.0, 0.0, 0.0, 0.0, 0.0, 0.0, 0.0, 0.0, 0.0, 0.0, 0.0, 0.0, 0.0, 0.0, 0.0, 0.0, 0.0, 0.0, 0.0, 0.0, 0.0, 0.0, 0.0, 0.0, 0.0, 0.0, 0.0, 0.0, 0.0, 0.0, 0.0, 0.0, 0.0, 0.0, 0.0, 0.0, 0.0, 0.0, 0.0, 0.0, 0.0, 0.0, 0.0, 0.0, 0.0, 0.0, 0.0, 0.0, 0.0, 0.0, 0.0, 0.0, 0.0, 0.0, 0.0, 0.0, 0.0, 0.0, 0.0, 0.0, 0.0, 0.0, 0.0, 0.0, 0.0, 0.0, 0.0, 0.0, 0.0, 0.0, 0.0, 0.0, 0.0, 0.0, 0.0, 0.0, 0.0, 0.0, 0.0, 0.0, 0.0, 0.0, 0.0, 0.0, 0.0, 0.0, 0.0, 0.0, 0.0, 0.0, 0.0, 0.0, 0.0, 0.0, 0.0, 0.0, 0.0, 0.0, 0.0, 0.0, 0.0, 0.0, 0.0, 0.0, 0.0, 0.0, 0.0, 0.0, 0.0, 0.0, 0.0, 0.0, 0.0, 0.0, 0.0])
me_cube.materials.append(mat_material)
me_cube.materials.append(mat_obrub_na_kacigi)
me_cube.materials.append(mat_kaciga_staklo)
me_cube.materials.append(mat_kaciga)
me_cube.materials.append(mat_tjelo)
me_cube.use_remesh_preserve_volume = False
me_cube.use_remesh_preserve_attributes = False
me_cube.use_mirror_vertex_groups = False
me_cube.update()

# ---- objects
ob_cube = bpy.data.objects.new('Cube', me_cube)
ob_lamp = bpy.data.objects.new('Lamp', light_lamp)
ob_camera = bpy.data.objects.new('Camera', cam_camera)

# ---- transforms, parenting, visibility, modifiers, constraints
ob_cube.location = (0.0, 0.0, 3.308)
ob_cube.lock_rotations_4d = False
ob_cube.empty_display_type = 'ARROWS'
ob_cube.lineart.crease_threshold = 0.0
_m = ob_cube.modifiers.new('Mirror', 'MIRROR')
ob_lamp.location = (-0.02836, -2.916, 7.245)
ob_lamp.rotation_euler = (0.6503, 0.05522, 1.866)
ob_lamp.lock_rotations_4d = False
ob_lamp.empty_display_type = 'ARROWS'
ob_lamp.color = (0.0, 0.0, 0.0, 0.0)
ob_lamp.lineart.crease_threshold = 0.0
ob_camera.location = (7.481, -6.508, 5.344)
ob_camera.rotation_euler = (1.109, 0.01082, 0.8149)
ob_camera.lock_rotations_4d = False
ob_camera.empty_display_type = 'ARROWS'
ob_camera.color = (0.0, 0.0, 0.0, 0.0)
ob_camera.display_type = 'WIRE'
ob_camera.lineart.crease_threshold = 0.0

# ---- collection membership
col_collection_1.objects.link(ob_cube)
col_collection_1.objects.link(ob_lamp)
col_collection_1.objects.link(ob_camera)

# ---- scene / render settings (as saved in the file)
scene.camera = ob_camera
scene.frame_start = 1; scene.frame_end = 250; scene.frame_set(0)
scene.render.engine = 'BLENDER_EEVEE_NEXT'
scene.render.resolution_percentage = 50
scene.render.dither_intensity = 0.0
scene.cycles.use_denoising = False
scene.cycles.samples = 128
scene.cycles.sampling_pattern = 'TABULATED_SOBOL'
scene.cycles.light_sampling_threshold = 0.0
scene.cycles.use_adaptive_sampling = False
scene.cycles.use_light_tree = False
scene.cycles.blur_glossy = 0.0
scene.cycles.sample_clamp_indirect = 0.0
scene.view_settings.view_transform = 'Standard'
bpy.context.view_layer.update()

